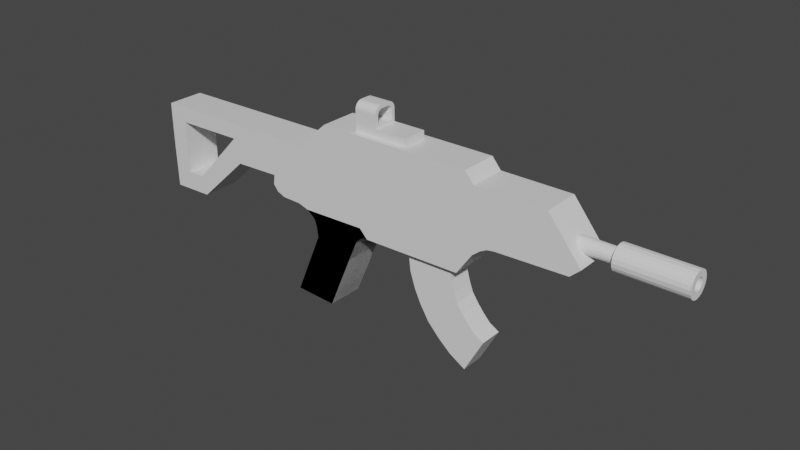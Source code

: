 # Source: First_prototype_scope_and_mag.blend  (saved by Blender 3.2.14; exported with 4.5.12 LTS)
import bpy
from mathutils import Matrix  # noqa: F401  (used for matrix-valued properties, if any)

bpy.ops.wm.read_factory_settings(use_empty=True)
scene = bpy.context.scene
scene.name = 'Scene'

# ---- collections
col_collection = bpy.data.collections.new('Collection'); scene.collection.children.link(col_collection)

# ---- materials (node trees are filled in below, after node groups)
mat_material = bpy.data.materials.new('Material')
mat_material.alpha_threshold = 0.0
mat_material.use_transparent_shadow = False
mat_material.line_color = (0.0, 0.0, 0.0, 1.0)

# ---- node groups
ng_auto_smooth = bpy.data.node_groups.new('Auto Smooth', 'GeometryNodeTree')
_s = ng_auto_smooth.interface.new_socket(name='Geometry', in_out='OUTPUT', socket_type='NodeSocketGeometry')
_s = ng_auto_smooth.interface.new_socket(name='Geometry', in_out='INPUT', socket_type='NodeSocketGeometry')
_s = ng_auto_smooth.interface.new_socket(name='Angle', in_out='INPUT', socket_type='NodeSocketFloat')
_s.subtype = 'ANGLE'
_s.min_value = 0.0
_s.max_value = 3.142
ng_auto_smooth.is_modifier = True
_N = ng_auto_smooth.nodes; _L = ng_auto_smooth.links
n0 = _N.new('NodeGroupOutput'); n0.name = 'Group Output'; n0.location = (480, -100)
n1 = _N.new('NodeGroupInput'); n1.name = 'Group Input'; n1.location = (-420, -300)
n2 = _N.new('NodeGroupInput'); n2.name = 'Group Input.001'; n2.location = (-60, -100)
n3 = _N.new('GeometryNodeSetShadeSmooth'); n3.name = 'Set Shade Smooth'; n3.location = (120, -100)
n3.domain = 'EDGE'
n4 = _N.new('GeometryNodeSetShadeSmooth'); n4.name = 'Set Shade Smooth.001'; n4.location = (300, -100)
n5 = _N.new('GeometryNodeInputMeshEdgeAngle'); n5.name = 'Edge Angle'; n5.location = (-420, -220)
n6 = _N.new('GeometryNodeInputEdgeSmooth'); n6.name = 'Is Edge Smooth'; n6.location = (-60, -160)
n7 = _N.new('GeometryNodeInputShadeSmooth'); n7.name = 'Is Face Smooth'; n7.location = (-240, -340)
n8 = _N.new('FunctionNodeBooleanMath'); n8.name = 'Boolean Math'; n8.location = (-60, -220)
n9 = _N.new('FunctionNodeCompare'); n9.name = 'Compare'; n9.location = (-240, -180)
n9.operation = 'LESS_EQUAL'
_L.new(n5.outputs[0], n9.inputs[0])
_L.new(n4.outputs[0], n0.inputs[0])
_L.new(n1.outputs[1], n9.inputs[1])
_L.new(n9.outputs[0], n8.inputs[0])
_L.new(n7.outputs[0], n8.inputs[1])
_L.new(n2.outputs[0], n3.inputs[0])
_L.new(n6.outputs[0], n3.inputs[1])
_L.new(n3.outputs[0], n4.inputs[0])
_L.new(n8.outputs[0], n3.inputs[2])
n0.is_active_output = True

# ---- material node trees
mat_material.use_nodes = True; mat_material.node_tree.nodes.clear()
_N = mat_material.node_tree.nodes; _L = mat_material.node_tree.links
n0 = _N.new('ShaderNodeOutputMaterial'); n0.name = 'Material Output'; n0.location = (300, 300)
n1 = _N.new('ShaderNodeBsdfPrincipled'); n1.name = 'Principled BSDF'; n1.location = (10, 300)
n1.distribution = 'GGX'
n1.subsurface_method = 'RANDOM_WALK_SKIN'
n1.inputs[2].default_value = 0.4
n1.inputs[3].default_value = 1.45
n1.inputs[27].default_value = (0.0, 0.0, 0.0, 1.0)
n1.inputs[28].default_value = 1.0
_L.new(n1.outputs[0], n0.inputs[0])
n0.is_active_output = True

# ---- world
world_world = bpy.data.worlds.new('World'); scene.world = world_world
world_world.use_nodes = True; world_world.node_tree.nodes.clear()
_N = world_world.node_tree.nodes; _L = world_world.node_tree.links
n0 = _N.new('ShaderNodeOutputWorld'); n0.name = 'World Output'; n0.location = (300, 300)
n1 = _N.new('ShaderNodeBackground'); n1.name = 'Background'; n1.location = (10, 300)
n1.inputs[0].default_value = (0.05088, 0.05088, 0.05088, 1.0)
_L.new(n1.outputs[0], n0.inputs[0])
n0.is_active_output = True
world_world.color = (0.05088, 0.05088, 0.05088)
world_world.use_sun_shadow = False
world_world.sun_shadow_jitter_overblur = 0.0

# ---- meshes
me_cube = bpy.data.meshes.new('Cube')
me_cube.from_pydata([(-3.505, -0.6744, 2.238), (-8.39, -0.6744, -1.027), (-9.944, -0.6744, 2.142), (-9.889, -0.6744, -1.068), (-9.936, -0.6744, 0.4975), (-6.465, -0.6744, 0.7553), (4.021, -0.6744, 2.293), (3.824, -0.6744, 1.109), (-4.772, -0.6744, 0.8135), (-3.505, -0.6744, 2.238), (4.021, -0.6744, 2.293), (-2.361, -0.6744, 3.259), (3.177, -0.6744, 3.286), (-9.947, -0.6744, 1.596), (-4.59, -0.6744, 1.783), (4.297, -0.6744, 1.96), (-3.128, -0.6744, 1.812), (2.955, -0.6744, -0.182), (-4.814, -0.6744, 0.4587), (-4.558, -0.6744, 0.8209), (-2.943, -0.6744, 1.815), (-4.645, -0.6744, 0.2422), (-4.297, -0.6744, 0.8299), (-2.717, -0.6744, 1.82), (-4.339, -0.6744, 0.1183), (-4.036, -0.6744, 0.8388), (-2.492, -0.6744, 1.824), (-4.103, -0.6744, 0.1134), (-3.528, -0.6744, 0.8563), (-2.054, -0.6744, 1.833), (-3.643, -0.6744, 0.1038), (3.502, -0.6744, 2.904), (-0.9282, -0.6744, 0.05873), (-0.6312, -0.6744, -0.2546), (-0.1861, -0.6744, 0.9712), (0.8332, -0.6744, 1.891), (-3.268, -0.6744, -0.01373), (-2.802, -0.6744, 2.866), (3.518, -0.6744, 0.6245), (6.034, -0.6744, 2.904), (6.852, -0.6744, 1.114), (3.798, -0.6744, 0.8509), (4.041, -0.6744, 0.9822), (4.308, -0.6744, 1.023), (-0.1861, -4.02e-08, 0.9712), (3.518, -0.6744, 0.6245), (7.208, -0.6744, 1.441), (3.824, -4.02e-08, 1.109), (-6.681, -8.04e-08, 1.632), (-9.073, -0.6744, 2.155), (-9.687, -0.6744, -1.063), (-9.242, -8.04e-08, 1.582), (4.021, -1.206e-07, 2.293), (-9.232, -0.6744, -0.3691), (4.021, -1.206e-07, 2.293), (-9.242, -0.6744, 1.582), (-9.123, -0.6744, -1.047), (-9.232, 1.206e-07, -0.3691), (4.297, -8.04e-08, 1.96), (0.8332, -8.04e-08, 1.891), (-8.574, 1.206e-07, -0.3506), (-6.654, -0.6744, 2.191), (-8.574, -0.6744, -0.3506), (-6.681, -0.6744, 1.632), (-9.889, 0.0, -1.068), (-3.505, -1.206e-07, 2.238), (-9.944, -8.04e-08, 2.142), (-8.39, 0.0, -1.027), (-6.465, -4.02e-08, 0.7553), (-9.936, 0.0, 0.4975), (-4.772, -4.02e-08, 0.8135), (-3.505, -1.206e-07, 2.238), (-2.361, -1.206e-07, 3.259), (3.177, -1.206e-07, 3.286), (-0.6312, 0.0, -0.2546), (-9.947, -8.04e-08, 1.596), (2.955, -4.02e-08, -0.182), (-4.814, -1.206e-07, 0.4587), (-4.645, -1.206e-07, 0.2422), (-4.339, -1.206e-07, 0.1183), (-4.103, -1.206e-07, 0.1134), (-3.643, -1.206e-07, 0.1038), (-3.268, -4.02e-08, -0.01373), (-2.802, -1.206e-07, 2.866), (-9.687, 0.0, -1.063), (-9.073, -8.04e-08, 2.155), (-6.654, -8.04e-08, 2.191), (-9.123, 0.0, -1.047), (-0.9282, -8.04e-08, 0.05873), (6.034, -8.04e-08, 2.904), (6.852, -8.04e-08, 1.114), (3.798, -8.04e-08, 0.8509), (4.041, -8.04e-08, 0.9822), (4.308, -8.04e-08, 1.023), (7.208, -8.04e-08, 1.441), (3.518, -8.04e-08, 0.6245), (3.502, -8.04e-08, 2.904), (0.3742, -0.6744, -0.2343), (2.391, -0.6744, -0.1934), (0.8882, -1.703e-08, -0.2239), (-9.889, -0.4518, -1.068), (-3.505, -0.4518, 2.238), (-6.465, -0.4518, 0.7553), (-4.772, -0.4518, 0.8135), (-3.505, -0.4518, 2.238), (-2.361, -0.4518, 3.259), (3.177, -0.4518, 3.286), (-0.6312, -0.4518, -0.2546), (2.955, -0.4518, -0.182), (-4.814, -0.4518, 0.4587), (-4.645, -0.4518, 0.2422), (-4.339, -0.4518, 0.1183), (-4.103, -0.4518, 0.1134), (-3.643, -0.4518, 0.1038), (-3.268, -0.4518, -0.01373), (-2.802, -0.4518, 2.866), (-9.687, -0.4518, -1.063), (-9.073, -0.4518, 2.155), (-6.654, -0.4518, 2.191), (-9.123, -0.4518, -1.047), (-9.944, -0.4518, 2.142), (-8.39, -0.4518, -1.027), (-9.936, -0.4518, 0.4975), (-9.947, -0.4518, 1.596), (-0.9282, -0.4518, 0.05873), (0.8882, -0.6744, -0.2239), (2.554, -3.57e-08, -0.1901), (2.554, -0.6744, -0.1901), (1.383, -0.6744, -0.2138), (2.554, -0.4176, -0.1901), (-0.6312, -0.4176, -0.2546), (2.955, -0.4176, -0.182), (0.8882, -0.4176, -0.2239), (0.8882, -1.703e-08, -0.2239), (2.554, -3.57e-08, -0.1901), (2.554, -0.4176, -0.1901), (0.8882, -0.4176, -0.2239), (0.8882, -1.703e-08, -0.2239), (2.554, -3.57e-08, -0.1901), (2.554, -0.4176, -0.1901), (0.8882, -0.4176, -0.2239), (0.8882, -1.703e-08, 1.597), (2.554, -3.57e-08, 1.631), (2.554, -0.4176, 1.631), (0.8882, -0.4176, 1.597), (-1.217, -0.6744, 3.265), (-1.499, -0.6744, 2.874), (-1.217, -1.206e-07, 3.265), (0.771, -0.6744, 3.274), (0.7634, -0.6744, 2.887), (0.771, -1.206e-07, 3.274), (-0.4086, -0.6744, 3.269), (-0.5792, -0.6744, 2.879), (-0.4086, -1.206e-07, 3.269), (-0.6312, 0.6744, -0.2546), (-0.9282, -0.6744, 0.05873), (-0.6312, -0.6744, -0.2546), (-0.9282, 0.6744, 0.05873), (-3.268, 0.6744, -0.01373), (-3.268, -0.6744, -0.01373), (-1.192, 0.6744, -0.7248), (-2.275, -0.6744, -3.292), (-1.192, -0.6744, -0.7248), (-2.275, 0.6744, -3.292), (-3.787, 0.6744, -3.217), (-3.787, -0.6744, -3.217), (-0.764, -0.6744, -0.263), (-0.764, 0.6744, -0.263), (-0.9827, -0.6744, -0.07679), (-0.9827, 0.6744, -0.07679), (-3.085, -0.6744, -0.1546), (-3.085, 0.6744, -0.1546), (-0.8671, -0.6744, -0.3059), (-1.007, -0.6744, -0.1382), (-2.951, -0.6744, -0.2696), (-0.8671, 0.6744, -0.3059), (-1.007, 0.6744, -0.1382), (-2.951, 0.6744, -0.2696), (-0.966, -0.6744, -0.3752), (-1.039, -0.6744, -0.2179), (-2.867, -0.6744, -0.504), (-0.966, 0.6744, -0.3752), (-1.039, 0.6744, -0.2179), (-2.867, 0.6744, -0.504), (-1.088, -0.6744, -0.5136), (-1.06, -0.6744, -0.27), (-2.811, -0.6744, -0.905), (-1.088, 0.6744, -0.5136), (-1.06, 0.6744, -0.27), (-2.811, 0.6744, -0.905)], [(45, 38), (153, 150), (147, 153)], [(117, 120, 2, 49), (55, 49, 2, 13), (119, 121, 1, 56), (121, 102, 5, 1), (50, 53, 4, 3), (32, 33, 97, 128, 98, 17, 38, 7, 34, 36), (19, 8, 18, 21), (14, 5, 8, 16), (54, 6, 10, 52), (95, 91, 41, 45), (146, 145, 11, 37), (76, 108, 17, 45, 95), (53, 55, 13, 4), (47, 44, 34, 7), (95, 45, 7, 47), (22, 19, 21, 24), (16, 8, 19, 20), (25, 22, 24, 27), (20, 19, 22, 23), (28, 25, 27, 30), (23, 22, 25, 26), (34, 28, 30, 36), (26, 25, 28, 29), (35, 15, 58, 59), (35, 34, 7, 15), (29, 28, 34, 35), (10, 15, 58, 54), (73, 106, 12, 31, 96), (93, 90, 40, 43), (96, 31, 39, 89), (94, 46, 40, 90), (54, 96, 31, 10), (91, 92, 42, 41), (92, 93, 43, 42), (89, 39, 46, 94), (9, 14, 15, 10, 31, 149, 152, 146, 37), (10, 6, 15), (31, 10, 15, 43, 40, 46, 39), (15, 7, 45, 41, 42, 43), (56, 62, 53, 50), (100, 116, 50, 3), (63, 61, 49, 55), (118, 117, 49, 61), (101, 118, 61, 0), (14, 0, 61, 63), (1, 5, 62, 56), (5, 14, 63, 62), (116, 119, 56, 50), (15, 7, 47, 58), (107, 33, 32, 124), (114, 82, 88, 124), (104, 115, 83, 71), (113, 81, 82, 114), (112, 80, 81, 113), (111, 79, 80, 112), (110, 78, 79, 111), (109, 77, 78, 110), (103, 70, 77, 109), (122, 123, 75, 69), (115, 105, 72, 83), (101, 104, 71, 65), (102, 68, 70, 103), (100, 122, 69, 64), (123, 120, 66, 75), (53, 57, 51, 55), (62, 60, 57, 53), (62, 63, 48, 60), (63, 55, 51, 48), (129, 131, 76, 126), (13, 2, 120, 123), (3, 4, 122, 100), (5, 102, 103, 8), (0, 9, 104, 101), (37, 11, 105, 115), (4, 13, 123, 122), (8, 103, 109, 18), (18, 109, 110, 21), (21, 110, 111, 24), (24, 111, 112, 27), (27, 112, 113, 30), (30, 113, 114, 36), (9, 37, 115, 104), (36, 114, 124, 32), (74, 107, 124, 88), (84, 87, 119, 116), (65, 86, 118, 101), (86, 85, 117, 118), (64, 84, 116, 100), (67, 68, 102, 121), (87, 67, 121, 119), (85, 66, 120, 117), (130, 132, 99, 74), (129, 132, 125, 127), (33, 125, 132, 130), (127, 17, 131, 129), (132, 129, 135, 136), (99, 132, 136, 133), (129, 126, 134, 135), (136, 135, 139, 140), (133, 136, 140, 137), (135, 134, 138, 139), (140, 139, 143, 144), (137, 140, 144, 141), (139, 138, 142, 143), (152, 151, 145, 146), (31, 12, 148, 149), (72, 11, 12, 73), (149, 148, 151, 152), (184, 185, 161, 162), (187, 184, 162, 160), (165, 164, 163, 161), (161, 163, 160, 162), (188, 187, 160, 163), (185, 186, 165, 161), (189, 188, 163, 164), (186, 189, 164, 165), (159, 158, 171, 170), (158, 157, 169, 171), (155, 159, 170, 168), (157, 154, 167, 169), (154, 156, 166, 167), (156, 155, 168, 166), (170, 171, 177, 174), (171, 169, 176, 177), (168, 170, 174, 173), (169, 167, 175, 176), (167, 166, 172, 175), (166, 168, 173, 172), (174, 177, 183, 180), (177, 176, 182, 183), (173, 174, 180, 179), (176, 175, 181, 182), (175, 172, 178, 181), (172, 173, 179, 178), (180, 183, 189, 186), (183, 182, 188, 189), (179, 180, 186, 185), (182, 181, 187, 188), (181, 178, 184, 187), (178, 179, 185, 184), (159, 155, 157, 158), (154, 157, 155, 156)])
_uv = me_cube.uv_layers.new(name='UVMap')
_uv.uv.foreach_set('vector', [0.8412, 0.7087, 0.875, 0.7087, 0.875, 0.75, 0.8412, 0.75, 0.5625, 0.9662, 0.625, 0.9662, 0.625, 1.0, 0.5625, 1.0, 0.2527, 0.7087, 0.375, 0.7087, 0.375, 0.75, 0.2527, 0.75, 0.375, 0.7087, 0.5, 0.7087, 0.5, 0.75, 0.375, 0.75, 0.375, 0.9662, 0.5, 0.9662, 0.5, 1.0, 0.375, 1.0, 0.0, 0.0, 0.0, 0.0, 0.0, 0.0, 0.0, 0.0, 0.0, 0.0, 0.0, 0.0, 0.0, 0.0, 0.0, 0.0, 0.0, 0.0, 0.0, 0.0, 0.5, 0.75, 0.5, 0.75, 0.5, 0.75, 0.5, 0.75, 0.5625, 0.75, 0.5, 0.75, 0.5, 0.75, 0.5625, 0.75, 0.625, 0.625, 0.625, 0.75, 0.625, 0.75, 0.625, 0.625, 0.0, 0.0, 0.0, 0.0, 0.0, 0.0, 0.0, 0.0, 0.625, 0.75, 0.625, 0.75, 0.625, 0.75, 0.625, 0.75, 0.0, 0.0, 0.0, 0.0, 0.0, 0.0, 0.0, 0.0, 0.0, 0.0, 0.5, 0.9662, 0.5625, 0.9662, 0.5625, 1.0, 0.5, 1.0, 0.0, 0.0, 0.0, 0.0, 0.0, 0.0, 0.0, 0.0, 0.0, 0.0, 0.0, 0.0, 0.0, 0.0, 0.0, 0.0, 0.5, 0.75, 0.5, 0.75, 0.5, 0.75, 0.5, 0.75, 0.5625, 0.75, 0.5, 0.75, 0.5, 0.75, 0.5625, 0.75, 0.5, 0.75, 0.5, 0.75, 0.5, 0.75, 0.5, 0.75, 0.5625, 0.75, 0.5, 0.75, 0.5, 0.75, 0.5625, 0.75, 0.5, 0.75, 0.5, 0.75, 0.5, 0.75, 0.5, 0.75, 0.5625, 0.75, 0.5, 0.75, 0.5, 0.75, 0.5625, 0.75, 0.5, 0.75, 0.5, 0.75, 0.5, 0.75, 0.5, 0.75, 0.5625, 0.75, 0.5, 0.75, 0.5, 0.75, 0.5625, 0.75, 0.0, 0.0, 0.0, 0.0, 0.0, 0.0, 0.0, 0.0, 0.0, 0.0, 0.0, 0.0, 0.0, 0.0, 0.0, 0.0, 0.5625, 0.75, 0.5, 0.75, 0.5, 0.75, 0.5625, 0.75, 0.0, 0.0, 0.0, 0.0, 0.0, 0.0, 0.0, 0.0, 0.0, 0.0, 0.0, 0.0, 0.0, 0.0, 0.0, 0.0, 0.0, 0.0, 0.5, 0.625, 0.5, 0.625, 0.5, 0.75, 0.5, 0.75, 0.0, 0.0, 0.0, 0.0, 0.0, 0.0, 0.0, 0.0, 0.5266, 0.625, 0.5266, 0.75, 0.5, 0.75, 0.5, 0.625, 0.0, 0.0, 0.0, 0.0, 0.0, 0.0, 0.0, 0.0, 0.5, 0.625, 0.5, 0.625, 0.5, 0.75, 0.5, 0.75, 0.5, 0.625, 0.5, 0.625, 0.5, 0.75, 0.5, 0.75, 0.625, 0.625, 0.625, 0.75, 0.5266, 0.75, 0.5266, 0.625, 0.625, 0.75, 0.0, 0.0, 0.0, 0.0, 0.625, 0.75, 0.625, 0.75, 0.625, 0.75, 0.625, 0.75, 0.625, 0.75, 0.625, 0.75, 0.625, 0.75, 0.625, 0.75, 0.0, 0.0, 0.0, 0.0, 0.0, 0.0, 0.0, 0.0, 0.0, 0.0, 0.0, 0.0, 0.0, 0.0, 0.0, 0.0, 0.0, 0.0, 0.0, 0.0, 0.0, 0.0, 0.0, 0.0, 0.0, 0.0, 0.0, 0.0, 0.375, 0.8723, 0.5, 0.8723, 0.5, 0.9662, 0.375, 0.9662, 0.125, 0.7087, 0.1588, 0.7087, 0.1588, 0.75, 0.125, 0.75, 0.5625, 0.8723, 0.625, 0.8723, 0.625, 0.9662, 0.5625, 0.9662, 0.7473, 0.7087, 0.8412, 0.7087, 0.8412, 0.75, 0.7473, 0.75, 0.625, 0.7087, 0.7473, 0.7087, 0.7473, 0.75, 0.625, 0.75, 0.5625, 0.75, 0.625, 0.75, 0.625, 0.8723, 0.5625, 0.8723, 0.375, 0.75, 0.5, 0.75, 0.5, 0.8723, 0.375, 0.8723, 0.5, 0.75, 0.5625, 0.75, 0.5625, 0.8723, 0.5, 0.8723, 0.1588, 0.7087, 0.2527, 0.7087, 0.2527, 0.75, 0.1588, 0.75, 0.0, 0.0, 0.0, 0.0, 0.0, 0.0, 0.0, 0.0, 0.0, 0.0, 0.0, 0.0, 0.0, 0.0, 0.0, 0.0, 0.5, 0.7087, 0.5, 0.625, 0.0, 0.0, 0.0, 0.0, 0.625, 0.7087, 0.625, 0.7087, 0.625, 0.625, 0.625, 0.625, 0.5, 0.7087, 0.5, 0.625, 0.5, 0.625, 0.5, 0.7087, 0.5, 0.7087, 0.5, 0.625, 0.5, 0.625, 0.5, 0.7087, 0.5, 0.7087, 0.5, 0.625, 0.5, 0.625, 0.5, 0.7087, 0.5, 0.7087, 0.5, 0.625, 0.5, 0.625, 0.5, 0.7087, 0.5, 0.7087, 0.5, 0.625, 0.5, 0.625, 0.5, 0.7087, 0.5, 0.7087, 0.5, 0.625, 0.5, 0.625, 0.5, 0.7087, 0.5, 0.04126, 0.5625, 0.04126, 0.5625, 0.125, 0.5, 0.125, 0.625, 0.7087, 0.625, 0.7087, 0.625, 0.625, 0.625, 0.625, 0.625, 0.7087, 0.625, 0.7087, 0.625, 0.625, 0.625, 0.625, 0.5, 0.7087, 0.5, 0.625, 0.5, 0.625, 0.5, 0.7087, 0.375, 0.04126, 0.5, 0.04126, 0.5, 0.125, 0.375, 0.125, 0.5625, 0.04126, 0.625, 0.04126, 0.625, 0.125, 0.5625, 0.125, 0.5, 0.9662, 0.5, 0.625, 0.5625, 0.625, 0.5625, 0.9662, 0.5, 0.8723, 0.5, 0.625, 0.5, 0.625, 0.5, 0.9662, 0.5, 0.8723, 0.5625, 0.8723, 0.5625, 0.625, 0.5, 0.625, 0.5625, 0.8723, 0.5625, 0.9662, 0.5625, 0.625, 0.5625, 0.625, 0.0, 0.0, 0.0, 0.0, 0.0, 0.0, 0.0, 0.0, 0.5625, 0.0, 0.625, 0.0, 0.625, 0.04126, 0.5625, 0.04126, 0.375, 0.0, 0.5, 0.0, 0.5, 0.04126, 0.375, 0.04126, 0.5, 0.75, 0.5, 0.7087, 0.5, 0.7087, 0.5, 0.75, 0.625, 0.75, 0.625, 0.75, 0.625, 0.7087, 0.625, 0.7087, 0.625, 0.75, 0.625, 0.75, 0.625, 0.7087, 0.625, 0.7087, 0.5, 0.0, 0.5625, 0.0, 0.5625, 0.04126, 0.5, 0.04126, 0.5, 0.75, 0.5, 0.7087, 0.5, 0.7087, 0.5, 0.75, 0.5, 0.75, 0.5, 0.7087, 0.5, 0.7087, 0.5, 0.75, 0.5, 0.75, 0.5, 0.7087, 0.5, 0.7087, 0.5, 0.75, 0.5, 0.75, 0.5, 0.7087, 0.5, 0.7087, 0.5, 0.75, 0.5, 0.75, 0.5, 0.7087, 0.5, 0.7087, 0.5, 0.75, 0.5, 0.75, 0.5, 0.7087, 0.5, 0.7087, 0.5, 0.75, 0.625, 0.75, 0.625, 0.75, 0.625, 0.7087, 0.625, 0.7087, 0.5, 0.75, 0.5, 0.7087, 0.0, 0.0, 0.0, 0.0, 0.0, 0.0, 0.0, 0.0, 0.0, 0.0, 0.0, 0.0, 0.1588, 0.625, 0.2527, 0.625, 0.2527, 0.7087, 0.1588, 0.7087, 0.625, 0.625, 0.7473, 0.625, 0.7473, 0.7087, 0.625, 0.7087, 0.7473, 0.625, 0.8412, 0.625, 0.8412, 0.7087, 0.7473, 0.7087, 0.125, 0.625, 0.1588, 0.625, 0.1588, 0.7087, 0.125, 0.7087, 0.375, 0.625, 0.5, 0.625, 0.5, 0.7087, 0.375, 0.7087, 0.2527, 0.625, 0.375, 0.625, 0.375, 0.7087, 0.2527, 0.7087, 0.8412, 0.625, 0.875, 0.625, 0.875, 0.7087, 0.8412, 0.7087, 0.0, 0.0, 0.0, 0.0, 0.0, 0.0, 0.0, 0.0, 0.0, 0.0, 0.0, 0.0, 0.0, 0.0, 0.0, 0.0, 0.0, 0.0, 0.0, 0.0, 0.0, 0.0, 0.0, 0.0, 0.0, 0.0, 0.0, 0.0, 0.0, 0.0, 0.0, 0.0, 0.0, 0.0, 0.0, 0.0, 0.0, 0.0, 0.0, 0.0, 0.0, 0.0, 0.0, 0.0, 0.0, 0.0, 0.0, 0.0, 0.0, 0.0, 0.0, 0.0, 0.0, 0.0, 0.0, 0.0, 0.0, 0.0, 0.0, 0.0, 0.0, 0.0, 0.0, 0.0, 0.0, 0.0, 0.0, 0.0, 0.0, 0.0, 0.0, 0.0, 0.0, 0.0, 0.0, 0.0, 0.0, 0.0, 0.0, 0.0, 0.0, 0.0, 0.0, 0.0, 0.0, 0.0, 0.0, 0.0, 0.0, 0.0, 0.0, 0.0, 0.0, 0.0, 0.0, 0.0, 0.0, 0.0, 0.0, 0.0, 0.0, 0.0, 0.0, 0.0, 0.625, 0.75, 0.625, 0.75, 0.625, 0.75, 0.625, 0.75, 0.625, 0.75, 0.625, 0.75, 0.625, 0.75, 0.625, 0.75, 0.0, 0.0, 0.0, 0.0, 0.0, 0.0, 0.0, 0.0, 0.625, 0.75, 0.625, 0.75, 0.625, 0.75, 0.625, 0.75, 0.0, 0.0, 0.0, 0.0, 0.0, 0.0, 0.0, 0.0, 0.5, 0.5, 0.5, 0.75, 0.5, 0.75, 0.5, 0.5, 0.5, 0.75, 0.5, 0.5, 0.5, 0.5, 0.5, 0.75, 0.5, 0.75, 0.5, 0.5, 0.5, 0.5, 0.5, 0.75, 0.0, 0.0, 0.0, 0.0, 0.0, 0.0, 0.0, 0.0, 0.0, 0.0, 0.0, 0.0, 0.0, 0.0, 0.0, 0.0, 0.0, 0.0, 0.0, 0.0, 0.0, 0.0, 0.0, 0.0, 0.5, 0.75, 0.5, 0.5, 0.5, 0.5, 0.5, 0.75, 0.5, 0.75, 0.5, 0.5, 0.5, 0.5, 0.5, 0.75, 0.0, 0.0, 0.0, 0.0, 0.0, 0.0, 0.0, 0.0, 0.0, 0.0, 0.0, 0.0, 0.0, 0.0, 0.0, 0.0, 0.0, 0.0, 0.0, 0.0, 0.0, 0.0, 0.0, 0.0, 0.5, 0.5, 0.5, 0.75, 0.5, 0.75, 0.5, 0.5, 0.0, 0.0, 0.0, 0.0, 0.0, 0.0, 0.0, 0.0, 0.5, 0.75, 0.5, 0.5, 0.5, 0.5, 0.5, 0.75, 0.0, 0.0, 0.0, 0.0, 0.0, 0.0, 0.0, 0.0, 0.0, 0.0, 0.0, 0.0, 0.0, 0.0, 0.0, 0.0, 0.0, 0.0, 0.0, 0.0, 0.0, 0.0, 0.0, 0.0, 0.5, 0.5, 0.5, 0.75, 0.5, 0.75, 0.5, 0.5, 0.0, 0.0, 0.0, 0.0, 0.0, 0.0, 0.0, 0.0, 0.5, 0.75, 0.5, 0.5, 0.5, 0.5, 0.5, 0.75, 0.0, 0.0, 0.0, 0.0, 0.0, 0.0, 0.0, 0.0, 0.0, 0.0, 0.0, 0.0, 0.0, 0.0, 0.0, 0.0, 0.0, 0.0, 0.0, 0.0, 0.0, 0.0, 0.0, 0.0, 0.5, 0.5, 0.5, 0.75, 0.5, 0.75, 0.5, 0.5, 0.0, 0.0, 0.0, 0.0, 0.0, 0.0, 0.0, 0.0, 0.5, 0.75, 0.5, 0.5, 0.5, 0.5, 0.5, 0.75, 0.0, 0.0, 0.0, 0.0, 0.0, 0.0, 0.0, 0.0, 0.0, 0.0, 0.0, 0.0, 0.0, 0.0, 0.0, 0.0, 0.0, 0.0, 0.0, 0.0, 0.0, 0.0, 0.0, 0.0, 0.5, 0.5, 0.5, 0.75, 0.5, 0.75, 0.5, 0.5, 0.0, 0.0, 0.0, 0.0, 0.0, 0.0, 0.0, 0.0, 0.5, 0.75, 0.0, 0.0, 0.0, 0.0, 0.5, 0.5, 0.0, 0.0, 0.0, 0.0, 0.0, 0.0, 0.0, 0.0])
me_cube.materials.append(mat_material)
me_cube.use_remesh_preserve_volume = False
me_cube.use_remesh_preserve_attributes = False
me_cube.use_mirror_vertex_groups = False
me_cube.update()
me_cube_001 = bpy.data.meshes.new('Cube.001')
me_cube_001.from_pydata([(-1.0, -0.8162, -0.8162), (-1.0, -0.8162, 0.8162), (-1.0, 0.8162, -0.8162), (-1.0, 0.8162, 0.8162), (1.0, -0.6519, -0.6519), (1.0, -0.6519, 0.6519), (1.0, 0.6519, -0.6519), (1.0, 0.6519, 0.6519), (-1.0, 0.6403, -0.9605), (-1.0, 0.365, -1.095), (-1.0, -3.44e-08, -1.154), (-1.0, -0.365, -1.095), (-1.0, -0.6403, -0.9605), (-1.0, -0.6403, 0.9605), (-1.0, -0.365, 1.095), (-1.0, 3.44e-08, 1.154), (-1.0, 0.365, 1.095), (-1.0, 0.6403, 0.9605), (1.0, -0.5145, -0.7645), (1.0, -0.2942, -0.8723), (1.0, 3.617e-08, -0.92), (1.0, 0.2942, -0.8723), (1.0, 0.5145, -0.7645), (1.0, 0.5145, 0.7645), (1.0, 0.2942, 0.8723), (1.0, -3.617e-08, 0.92), (1.0, -0.2942, 0.8723), (1.0, -0.5145, 0.7645), (-1.0, -0.9605, -0.6403), (-1.0, -1.095, -0.365), (-1.0, -1.154, 3.44e-08), (-1.0, -1.095, 0.365), (-1.0, -0.9605, 0.6403), (-1.0, 0.9605, 0.6403), (-1.0, 1.095, 0.365), (-1.0, 1.154, -3.44e-08), (-1.0, 1.095, -0.365), (-1.0, 0.9605, -0.6403), (1.0, 0.7645, 0.5145), (1.0, 0.8723, 0.2942), (1.0, 0.92, -3.617e-08), (1.0, 0.8723, -0.2942), (1.0, 0.7645, -0.5145), (1.0, -0.7645, 0.5145), (1.0, -0.8723, 0.2942), (1.0, -0.92, -3.617e-08), (1.0, -0.8723, -0.2942), (1.0, -0.7645, -0.5145), (1.0, 0.9605, -0.6403), (1.0, 0.8162, -0.8162), (1.0, 0.6403, -0.9605), (1.0, -0.6403, 0.9605), (1.0, -0.8162, 0.8162), (1.0, -0.9605, -0.6403), (1.0, -0.8162, -0.8162), (1.0, -0.6403, -0.9605), (1.0, -0.365, -1.095), (1.0, 3.44e-08, -1.154), (1.0, 0.365, -1.095), (1.0, 0.8162, 0.8162), (1.0, 0.6403, 0.9605), (1.0, 0.365, 1.095), (1.0, -3.44e-08, 1.154), (1.0, -0.365, 1.095), (1.0, 0.9605, 0.6403), (1.0, 1.095, 0.365), (1.0, 1.154, -3.44e-08), (1.0, 1.095, -0.365), (1.0, -0.9605, 0.6403), (1.0, -1.095, 0.365), (1.0, -1.154, -3.44e-08), (1.0, -1.095, -0.365), (0.4859, -0.6519, -0.6519), (0.4859, -0.6519, 0.6519), (0.4859, 0.6519, -0.6519), (0.4859, 0.6519, 0.6519), (0.4859, -0.5145, -0.7645), (0.4859, -0.2942, -0.8723), (0.4859, 3.617e-08, -0.92), (0.4859, 0.2942, -0.8723), (0.4859, 0.5145, -0.7645), (0.4859, 0.5145, 0.7645), (0.4859, 0.2942, 0.8723), (0.4859, -3.617e-08, 0.92), (0.4859, -0.2942, 0.8723), (0.4859, -0.5145, 0.7645), (0.4859, 0.7645, 0.5145), (0.4859, 0.8723, 0.2942), (0.4859, 0.92, -3.617e-08), (0.4859, 0.8723, -0.2942), (0.4859, 0.7645, -0.5145), (0.4859, -0.7645, 0.5145), (0.4859, -0.8723, 0.2942), (0.4859, -0.92, -3.617e-08), (0.4859, -0.8723, -0.2942), (0.4859, -0.7645, -0.5145), (1.0, -1.104, -1.104), (1.0, -1.104, 1.104), (1.0, 1.104, -1.104), (1.0, 1.104, 1.104), (1.0, -0.8714, -1.295), (1.0, -0.4983, -1.477), (1.0, 6.221e-08, -1.558), (1.0, 0.4983, -1.477), (1.0, 0.8714, -1.295), (1.0, 0.8714, 1.295), (1.0, 0.4983, 1.477), (1.0, -6.032e-08, 1.558), (1.0, -0.4983, 1.477), (1.0, -0.8714, 1.295), (1.0, 1.295, 0.8714), (1.0, 1.477, 0.4983), (1.0, 1.558, -6.127e-08), (1.0, 1.477, -0.4983), (1.0, 1.295, -0.8714), (1.0, -1.295, 0.8714), (1.0, -1.477, 0.4983), (1.0, -1.558, -6.127e-08), (1.0, -1.477, -0.4983), (1.0, -1.295, -0.8714), (1.0, 1.627, -1.085), (1.0, 1.383, -1.383), (1.0, 1.085, -1.627), (1.0, -1.085, 1.627), (1.0, -1.383, 1.383), (1.0, -1.627, -1.085), (1.0, -1.383, -1.383), (1.0, -1.085, -1.627), (1.0, -0.6183, -1.855), (1.0, 5.922e-08, -1.955), (1.0, 0.6183, -1.855), (1.0, 1.383, 1.383), (1.0, 1.085, 1.627), (1.0, 0.6183, 1.855), (1.0, -5.732e-08, 1.955), (1.0, -0.6183, 1.855), (1.0, 1.627, 1.085), (1.0, 1.855, 0.6183), (1.0, 1.955, -5.827e-08), (1.0, 1.855, -0.6183), (1.0, -1.627, 1.085), (1.0, -1.855, 0.6183), (1.0, -1.955, -5.827e-08), (1.0, -1.855, -0.6183), (1.0, -1.104, -1.104), (1.0, -1.104, 1.104), (1.0, 1.104, -1.104), (1.0, 1.104, 1.104), (1.0, -0.8714, -1.295), (1.0, -0.4983, -1.477), (1.0, 6.221e-08, -1.558), (1.0, 0.4983, -1.477), (1.0, 0.8714, -1.295), (1.0, 0.8714, 1.295), (1.0, 0.4983, 1.477), (1.0, -6.032e-08, 1.558), (1.0, -0.4983, 1.477), (1.0, -0.8714, 1.295), (1.0, 1.295, 0.8714), (1.0, 1.477, 0.4983), (1.0, 1.558, -6.127e-08), (1.0, 1.477, -0.4983), (1.0, 1.295, -0.8714), (1.0, -1.295, 0.8714), (1.0, -1.477, 0.4983), (1.0, -1.558, -6.127e-08), (1.0, -1.477, -0.4983), (1.0, -1.295, -0.8714), (1.0, 1.627, -1.085), (1.0, 1.383, -1.383), (1.0, 1.085, -1.627), (1.0, -1.085, 1.627), (1.0, -1.383, 1.383), (1.0, -1.627, -1.085), (1.0, -1.383, -1.383), (1.0, -1.085, -1.627), (1.0, -0.6183, -1.855), (1.0, 5.922e-08, -1.955), (1.0, 0.6183, -1.855), (1.0, 1.383, 1.383), (1.0, 1.085, 1.627), (1.0, 0.6183, 1.855), (1.0, -5.732e-08, 1.955), (1.0, -0.6183, 1.855), (1.0, 1.627, 1.085), (1.0, 1.855, 0.6183), (1.0, 1.955, -5.827e-08), (1.0, 1.855, -0.6183), (1.0, -1.627, 1.085), (1.0, -1.855, 0.6183), (1.0, -1.955, -5.827e-08), (1.0, -1.855, -0.6183), (1.735, -1.104, -1.104), (1.735, -1.104, 1.104), (1.735, 1.104, -1.104), (1.735, 1.104, 1.104), (1.735, -0.8714, -1.295), (1.735, -0.4983, -1.477), (1.735, 6.221e-08, -1.558), (1.735, 0.4983, -1.477), (1.735, 0.8714, -1.295), (1.735, 0.8714, 1.295), (1.735, 0.4983, 1.477), (1.735, -6.032e-08, 1.558), (1.735, -0.4983, 1.477), (1.735, -0.8714, 1.295), (1.735, 1.295, 0.8714), (1.735, 1.477, 0.4983), (1.735, 1.558, -6.127e-08), (1.735, 1.477, -0.4983), (1.735, 1.295, -0.8714), (1.735, -1.295, 0.8714), (1.735, -1.477, 0.4983), (1.735, -1.558, -6.127e-08), (1.735, -1.477, -0.4983), (1.735, -1.295, -0.8714), (1.735, 1.627, -1.085), (1.735, 1.383, -1.383), (1.735, 1.085, -1.627), (1.735, -1.085, 1.627), (1.735, -1.383, 1.383), (1.735, -1.627, -1.085), (1.735, -1.383, -1.383), (1.735, -1.085, -1.627), (1.735, -0.6183, -1.855), (1.735, 5.922e-08, -1.955), (1.735, 0.6183, -1.855), (1.735, 1.383, 1.383), (1.735, 1.085, 1.627), (1.735, 0.6183, 1.855), (1.735, -5.732e-08, 1.955), (1.735, -0.6183, 1.855), (1.735, 1.627, 1.085), (1.735, 1.855, 0.6183), (1.735, 1.955, -5.827e-08), (1.735, 1.855, -0.6183), (1.735, -1.627, 1.085), (1.735, -1.855, 0.6183), (1.735, -1.955, -5.827e-08), (1.735, -1.855, -0.6183), (1.0, -0.6519, -0.6519), (1.0, -0.6519, 0.6519), (1.0, 0.6519, -0.6519), (1.0, 0.6519, 0.6519), (1.0, -0.5145, -0.7645), (1.0, -0.2942, -0.8723), (1.0, 3.617e-08, -0.92), (1.0, 0.2942, -0.8723), (1.0, 0.5145, -0.7645), (1.0, 0.5145, 0.7645), (1.0, 0.2942, 0.8723), (1.0, -3.617e-08, 0.92), (1.0, -0.2942, 0.8723), (1.0, -0.5145, 0.7645), (1.0, 0.7645, 0.5145), (1.0, 0.8723, 0.2942), (1.0, 0.92, -3.617e-08), (1.0, 0.8723, -0.2942), (1.0, 0.7645, -0.5145), (1.0, -0.7645, 0.5145), (1.0, -0.8723, 0.2942), (1.0, -0.92, -3.617e-08), (1.0, -0.8723, -0.2942), (1.0, -0.7645, -0.5145), (1.0, 0.9605, -0.6403), (1.0, 0.8162, -0.8162), (1.0, 0.6403, -0.9605), (1.0, -0.6403, 0.9605), (1.0, -0.8162, 0.8162), (1.0, -0.9605, -0.6403), (1.0, -0.8162, -0.8162), (1.0, -0.6403, -0.9605), (1.0, -0.365, -1.095), (1.0, 3.44e-08, -1.154), (1.0, 0.365, -1.095), (1.0, 0.8162, 0.8162), (1.0, 0.6403, 0.9605), (1.0, 0.365, 1.095), (1.0, -3.44e-08, 1.154), (1.0, -0.365, 1.095), (1.0, 0.9605, 0.6403), (1.0, 1.095, 0.365), (1.0, 1.154, -3.44e-08), (1.0, 1.095, -0.365), (1.0, -0.9605, 0.6403), (1.0, -1.095, 0.365), (1.0, -1.154, -3.44e-08), (1.0, -1.095, -0.365), (1.734, -0.6519, -0.6519), (1.734, -0.6519, 0.6519), (1.734, 0.6519, -0.6519), (1.734, 0.6519, 0.6519), (1.734, -0.5145, -0.7645), (1.734, -0.2942, -0.8723), (1.734, 3.617e-08, -0.92), (1.734, 0.2942, -0.8723), (1.734, 0.5145, -0.7645), (1.734, 0.5145, 0.7645), (1.734, 0.2942, 0.8723), (1.734, -3.617e-08, 0.92), (1.734, -0.2942, 0.8723), (1.734, -0.5145, 0.7645), (1.734, 0.7645, 0.5145), (1.734, 0.8723, 0.2942), (1.734, 0.92, -3.617e-08), (1.734, 0.8723, -0.2942), (1.734, 0.7645, -0.5145), (1.734, -0.7645, 0.5145), (1.734, -0.8723, 0.2942), (1.734, -0.92, -3.617e-08), (1.734, -0.8723, -0.2942), (1.734, -0.7645, -0.5145)], [], [(33, 3, 59, 64), (68, 52, 1, 32), (12, 55, 54, 0), (51, 13, 1, 52), (59, 3, 17, 60), (60, 17, 16, 61), (61, 16, 15, 62), (62, 15, 14, 63), (63, 14, 13, 51), (2, 49, 50, 8), (8, 50, 58, 9), (9, 58, 57, 10), (10, 57, 56, 11), (11, 56, 55, 12), (54, 53, 28, 0), (53, 71, 29, 28), (71, 70, 30, 29), (70, 69, 31, 30), (69, 68, 32, 31), (2, 37, 48, 49), (37, 36, 67, 48), (36, 35, 66, 67), (35, 34, 65, 66), (34, 33, 64, 65), (38, 86, 75, 7), (17, 3, 33, 34, 35, 36, 37, 2, 8, 9, 10, 11, 12, 0, 28, 29, 30, 31, 32, 1, 13, 14, 15, 16), (38, 110, 111, 39), (70, 71, 143, 142), (49, 48, 120, 121), (6, 98, 104, 22), (7, 99, 110, 38), (69, 70, 142, 141), (42, 114, 98, 6), (27, 109, 108, 26), (68, 69, 141, 140), (63, 51, 123, 135), (26, 108, 107, 25), (52, 68, 140, 124), (62, 63, 135, 134), (25, 107, 106, 24), (48, 67, 139, 120), (61, 62, 134, 133), (24, 106, 105, 23), (67, 66, 138, 139), (60, 61, 133, 132), (47, 119, 118, 46), (23, 105, 99, 7), (66, 65, 137, 138), (59, 60, 132, 131), (46, 118, 117, 45), (20, 78, 79, 21), (45, 93, 94, 46), (6, 74, 90, 42), (39, 87, 86, 38), (21, 79, 80, 22), (46, 94, 95, 47), (22, 80, 74, 6), (40, 88, 87, 39), (7, 75, 81, 23), (27, 85, 73, 5), (41, 89, 88, 40), (23, 81, 82, 24), (47, 95, 72, 4), (42, 90, 89, 41), (24, 82, 83, 25), (4, 72, 76, 18), (5, 73, 91, 43), (25, 83, 84, 26), (18, 76, 77, 19), (43, 91, 92, 44), (26, 84, 85, 27), (19, 77, 78, 20), (44, 92, 93, 45), (121, 120, 168, 169), (111, 159, 160, 112), (135, 123, 171, 183), (97, 145, 157, 109), (110, 158, 159, 111), (134, 135, 183, 182), (98, 146, 152, 104), (99, 147, 158, 110), (133, 134, 182, 181), (114, 162, 146, 98), (109, 157, 156, 108), (132, 133, 181, 180), (143, 125, 173, 191), (108, 156, 155, 107), (131, 132, 180, 179), (142, 143, 191, 190), (107, 155, 154, 106), (130, 122, 170, 178), (141, 142, 190, 189), (106, 154, 153, 105), (129, 130, 178, 177), (119, 167, 166, 118), (140, 141, 189, 188), (105, 153, 147, 99), (5, 97, 109, 27), (50, 49, 121, 122), (71, 53, 125, 143), (39, 111, 112, 40), (4, 96, 119, 47), (51, 52, 124, 123), (40, 112, 113, 41), (54, 55, 127, 126), (18, 100, 96, 4), (53, 54, 126, 125), (41, 113, 114, 42), (55, 56, 128, 127), (19, 101, 100, 18), (43, 115, 97, 5), (56, 57, 129, 128), (20, 102, 101, 19), (44, 116, 115, 43), (57, 58, 130, 129), (64, 59, 131, 136), (21, 103, 102, 20), (45, 117, 116, 44), (58, 50, 122, 130), (65, 64, 136, 137), (22, 104, 103, 21), (162, 210, 194, 146), (157, 205, 204, 156), (180, 181, 229, 228), (191, 173, 221, 239), (156, 204, 203, 155), (179, 180, 228, 227), (190, 191, 239, 238), (155, 203, 202, 154), (178, 170, 218, 226), (189, 190, 238, 237), (154, 202, 201, 153), (177, 178, 226, 225), (167, 215, 214, 166), (188, 189, 237, 236), (153, 201, 195, 147), (176, 177, 225, 224), (166, 214, 213, 165), (172, 188, 236, 220), (152, 200, 199, 151), (175, 176, 224, 223), (165, 213, 212, 164), (168, 187, 235, 216), (151, 199, 198, 150), (174, 175, 223, 222), (96, 144, 167, 119), (136, 131, 179, 184), (112, 160, 161, 113), (122, 121, 169, 170), (100, 148, 144, 96), (137, 136, 184, 185), (113, 161, 162, 114), (123, 124, 172, 171), (101, 149, 148, 100), (138, 137, 185, 186), (115, 163, 145, 97), (125, 126, 174, 173), (102, 150, 149, 101), (139, 138, 186, 187), (116, 164, 163, 115), (126, 127, 175, 174), (103, 151, 150, 102), (120, 139, 187, 168), (117, 165, 164, 116), (127, 128, 176, 175), (104, 152, 151, 103), (124, 140, 188, 172), (118, 166, 165, 117), (128, 129, 177, 176), (210, 194, 217, 216), (194, 200, 218, 217), (193, 205, 219, 220), (192, 215, 221, 222), (196, 192, 222, 223), (197, 196, 223, 224), (198, 197, 224, 225), (199, 198, 225, 226), (200, 199, 226, 218), (201, 195, 227, 228), (202, 201, 228, 229), (203, 202, 229, 230), (204, 203, 230, 231), (205, 204, 231, 219), (195, 206, 232, 227), (206, 207, 233, 232), (207, 208, 234, 233), (208, 209, 235, 234), (209, 210, 216, 235), (211, 193, 220, 236), (212, 211, 236, 237), (213, 212, 237, 238), (214, 213, 238, 239), (215, 214, 239, 221), (181, 182, 230, 229), (147, 195, 206, 158), (146, 194, 200, 152), (182, 183, 231, 230), (158, 206, 207, 159), (145, 193, 205, 157), (183, 171, 219, 231), (159, 207, 208, 160), (169, 168, 216, 217), (144, 192, 215, 167), (184, 179, 227, 232), (160, 208, 209, 161), (170, 169, 217, 218), (148, 196, 192, 144), (185, 184, 232, 233), (161, 209, 210, 162), (171, 172, 220, 219), (149, 197, 196, 148), (186, 185, 233, 234), (163, 211, 193, 145), (173, 174, 222, 221), (150, 198, 197, 149), (187, 186, 234, 235), (164, 212, 211, 163), (18, 244, 245, 19), (5, 241, 259, 43), (57, 56, 272, 273), (19, 245, 246, 20), (43, 259, 260, 44), (58, 57, 273, 274), (59, 64, 280, 275), (20, 246, 247, 21), (44, 260, 261, 45), (50, 58, 274, 266), (64, 65, 281, 280), (21, 247, 248, 22), (46, 45, 261, 262), (60, 59, 275, 276), (65, 66, 282, 281), (23, 7, 243, 249), (47, 46, 262, 263), (61, 60, 276, 277), (66, 67, 283, 282), (24, 23, 249, 250), (62, 61, 277, 278), (67, 48, 264, 283), (25, 24, 250, 251), (63, 62, 278, 279), (68, 52, 268, 284), (26, 25, 251, 252), (51, 63, 279, 267), (69, 68, 284, 285), (27, 26, 252, 253), (42, 6, 242, 258), (70, 69, 285, 286), (38, 254, 243, 7), (6, 22, 248, 242), (48, 49, 265, 264), (71, 70, 286, 287), (38, 39, 255, 254), (27, 253, 241, 5), (49, 50, 266, 265), (53, 71, 287, 269), (40, 256, 255, 39), (47, 263, 240, 4), (52, 51, 267, 268), (41, 257, 256, 40), (55, 54, 270, 271), (4, 240, 244, 18), (54, 53, 269, 270), (42, 258, 257, 41), (56, 55, 271, 272), (259, 307, 308, 260), (253, 252, 300, 301), (245, 293, 294, 246), (260, 308, 309, 261), (254, 302, 291, 243), (246, 294, 295, 247), (262, 261, 309, 310), (258, 242, 290, 306), (254, 255, 303, 302), (247, 295, 296, 248), (263, 262, 310, 311), (242, 248, 296, 290), (256, 304, 303, 255), (249, 243, 291, 297), (253, 301, 289, 241), (257, 305, 304, 256), (250, 249, 297, 298), (263, 311, 288, 240), (258, 306, 305, 257), (251, 250, 298, 299), (240, 288, 292, 244), (241, 289, 307, 259), (252, 251, 299, 300), (244, 292, 293, 245), (201, 202, 298, 297), (291, 195, 201, 297), (207, 206, 302, 303), (291, 302, 206, 195), (303, 304, 208, 207), (304, 305, 209, 208), (305, 306, 210, 209), (210, 306, 290, 194), (296, 200, 194, 290), (295, 199, 200, 296), (294, 198, 199, 295), (197, 198, 294, 293), (196, 197, 293, 292), (192, 196, 292, 288), (215, 192, 288, 311), (310, 214, 215, 311), (309, 213, 214, 310), (308, 212, 213, 309), (211, 212, 308, 307), (193, 211, 307, 289), (205, 193, 289, 301), (300, 204, 205, 301), (299, 203, 204, 300), (298, 202, 203, 299)])
_uv = me_cube_001.uv_layers.new(name='UVMap')
_uv.uv.foreach_set('vector', [0.5833, 0.25, 0.625, 0.25, 0.625, 0.5, 0.5833, 0.5, 0.5833, 0.75, 0.625, 0.75, 0.625, 1.0, 0.5833, 1.0, 0.125, 0.7083, 0.375, 0.7083, 0.375, 0.75, 0.125, 0.75, 0.625, 0.7083, 0.875, 0.7083, 0.875, 0.75, 0.625, 0.75, 0.625, 0.5, 0.875, 0.5, 0.875, 0.5417, 0.625, 0.5417, 0.625, 0.5417, 0.875, 0.5417, 0.875, 0.5833, 0.625, 0.5833, 0.625, 0.5833, 0.875, 0.5833, 0.875, 0.625, 0.625, 0.625, 0.625, 0.625, 0.875, 0.625, 0.875, 0.6667, 0.625, 0.6667, 0.625, 0.6667, 0.875, 0.6667, 0.875, 0.7083, 0.625, 0.7083, 0.125, 0.5, 0.375, 0.5, 0.375, 0.5417, 0.125, 0.5417, 0.125, 0.5417, 0.375, 0.5417, 0.375, 0.5833, 0.125, 0.5833, 0.125, 0.5833, 0.375, 0.5833, 0.375, 0.625, 0.125, 0.625, 0.125, 0.625, 0.375, 0.625, 0.375, 0.6667, 0.125, 0.6667, 0.125, 0.6667, 0.375, 0.6667, 0.375, 0.7083, 0.125, 0.7083, 0.375, 0.75, 0.4167, 0.75, 0.4167, 1.0, 0.375, 1.0, 0.4167, 0.75, 0.4583, 0.75, 0.4583, 1.0, 0.4167, 1.0, 0.4583, 0.75, 0.5, 0.75, 0.5, 1.0, 0.4583, 1.0, 0.5, 0.75, 0.5417, 0.75, 0.5417, 1.0, 0.5, 1.0, 0.5417, 0.75, 0.5833, 0.75, 0.5833, 1.0, 0.5417, 1.0, 0.375, 0.25, 0.4167, 0.25, 0.4167, 0.5, 0.375, 0.5, 0.4167, 0.25, 0.4583, 0.25, 0.4583, 0.5, 0.4167, 0.5, 0.4583, 0.25, 0.5, 0.25, 0.5, 0.5, 0.4583, 0.5, 0.5, 0.25, 0.5417, 0.25, 0.5417, 0.5, 0.5, 0.5, 0.5417, 0.25, 0.5833, 0.25, 0.5833, 0.5, 0.5417, 0.5, 0.5683, 0.5267, 0.5683, 0.5267, 0.5884, 0.5366, 0.5884, 0.5366, 0.625, 0.2083, 0.625, 0.25, 0.5833, 0.25, 0.5417, 0.25, 0.5, 0.25, 0.4583, 0.25, 0.4167, 0.25, 0.375, 0.25, 0.375, 0.2083, 0.375, 0.1667, 0.375, 0.125, 0.375, 0.08333, 0.375, 0.04167, 0.375, 0.0, 0.4167, 0.0, 0.4583, 0.0, 0.5, 0.0, 0.5417, 0.0, 0.5833, 0.0, 0.625, 0.0, 0.625, 0.04167, 0.625, 0.08333, 0.625, 0.125, 0.625, 0.1667, 0.5683, 0.5267, 0.5683, 0.5267, 0.5365, 0.5222, 0.5365, 0.5222, 0.5, 0.75, 0.4583, 0.75, 0.4583, 0.75, 0.5, 0.75, 0.375, 0.5, 0.4167, 0.5, 0.4167, 0.5, 0.375, 0.5, 0.4116, 0.5366, 0.4116, 0.5366, 0.4017, 0.5567, 0.4017, 0.5567, 0.5884, 0.5366, 0.5884, 0.5366, 0.5683, 0.5267, 0.5683, 0.5267, 0.5417, 0.75, 0.5, 0.75, 0.5, 0.75, 0.5417, 0.75, 0.4317, 0.5267, 0.4317, 0.5267, 0.4116, 0.5366, 0.4116, 0.5366, 0.5983, 0.6933, 0.5983, 0.6933, 0.6028, 0.6615, 0.6028, 0.6615, 0.5833, 0.75, 0.5417, 0.75, 0.5417, 0.75, 0.5833, 0.75, 0.625, 0.6667, 0.625, 0.7083, 0.625, 0.7083, 0.625, 0.6667, 0.6028, 0.6615, 0.6028, 0.6615, 0.604, 0.625, 0.604, 0.625, 0.625, 0.75, 0.5833, 0.75, 0.5833, 0.75, 0.625, 0.75, 0.625, 0.625, 0.625, 0.6667, 0.625, 0.6667, 0.625, 0.625, 0.604, 0.625, 0.604, 0.625, 0.6028, 0.5885, 0.6028, 0.5885, 0.4167, 0.5, 0.4583, 0.5, 0.4583, 0.5, 0.4167, 0.5, 0.625, 0.5833, 0.625, 0.625, 0.625, 0.625, 0.625, 0.5833, 0.6028, 0.5885, 0.6028, 0.5885, 0.5983, 0.5567, 0.5983, 0.5567, 0.4583, 0.5, 0.5, 0.5, 0.5, 0.5, 0.4583, 0.5, 0.625, 0.5417, 0.625, 0.5833, 0.625, 0.5833, 0.625, 0.5417, 0.4317, 0.7233, 0.4317, 0.7233, 0.4635, 0.7278, 0.4635, 0.7278, 0.5983, 0.5567, 0.5983, 0.5567, 0.5884, 0.5366, 0.5884, 0.5366, 0.5, 0.5, 0.5417, 0.5, 0.5417, 0.5, 0.5, 0.5, 0.625, 0.5, 0.625, 0.5417, 0.625, 0.5417, 0.625, 0.5, 0.4635, 0.7278, 0.4635, 0.7278, 0.5, 0.729, 0.5, 0.729, 0.396, 0.625, 0.396, 0.625, 0.3972, 0.5885, 0.3972, 0.5885, 0.5, 0.729, 0.5, 0.729, 0.4635, 0.7278, 0.4635, 0.7278, 0.4116, 0.5366, 0.4116, 0.5366, 0.4317, 0.5267, 0.4317, 0.5267, 0.5365, 0.5222, 0.5365, 0.5222, 0.5683, 0.5267, 0.5683, 0.5267, 0.3972, 0.5885, 0.3972, 0.5885, 0.4017, 0.5567, 0.4017, 0.5567, 0.4635, 0.7278, 0.4635, 0.7278, 0.4317, 0.7233, 0.4317, 0.7233, 0.4017, 0.5567, 0.4017, 0.5567, 0.4116, 0.5366, 0.4116, 0.5366, 0.5, 0.521, 0.5, 0.521, 0.5365, 0.5222, 0.5365, 0.5222, 0.5884, 0.5366, 0.5884, 0.5366, 0.5983, 0.5567, 0.5983, 0.5567, 0.5983, 0.6933, 0.5983, 0.6933, 0.5884, 0.7134, 0.5884, 0.7134, 0.4635, 0.5222, 0.4635, 0.5222, 0.5, 0.521, 0.5, 0.521, 0.5983, 0.5567, 0.5983, 0.5567, 0.6028, 0.5885, 0.6028, 0.5885, 0.4317, 0.7233, 0.4317, 0.7233, 0.4116, 0.7134, 0.4116, 0.7134, 0.4317, 0.5267, 0.4317, 0.5267, 0.4635, 0.5222, 0.4635, 0.5222, 0.6028, 0.5885, 0.6028, 0.5885, 0.604, 0.625, 0.604, 0.625, 0.4116, 0.7134, 0.4116, 0.7134, 0.4017, 0.6933, 0.4017, 0.6933, 0.5884, 0.7134, 0.5884, 0.7134, 0.5683, 0.7233, 0.5683, 0.7233, 0.604, 0.625, 0.604, 0.625, 0.6028, 0.6615, 0.6028, 0.6615, 0.4017, 0.6933, 0.4017, 0.6933, 0.3972, 0.6615, 0.3972, 0.6615, 0.5683, 0.7233, 0.5683, 0.7233, 0.5365, 0.7278, 0.5365, 0.7278, 0.6028, 0.6615, 0.6028, 0.6615, 0.5983, 0.6933, 0.5983, 0.6933, 0.3972, 0.6615, 0.3972, 0.6615, 0.396, 0.625, 0.396, 0.625, 0.5365, 0.7278, 0.5365, 0.7278, 0.5, 0.729, 0.5, 0.729, 0.375, 0.5, 0.4167, 0.5, 0.4167, 0.5, 0.375, 0.5, 0.5365, 0.5222, 0.5365, 0.5222, 0.5, 0.521, 0.5, 0.521, 0.625, 0.6667, 0.625, 0.7083, 0.625, 0.7083, 0.625, 0.6667, 0.5884, 0.7134, 0.5884, 0.7134, 0.5983, 0.6933, 0.5983, 0.6933, 0.5683, 0.5267, 0.5683, 0.5267, 0.5365, 0.5222, 0.5365, 0.5222, 0.625, 0.625, 0.625, 0.6667, 0.625, 0.6667, 0.625, 0.625, 0.4116, 0.5366, 0.4116, 0.5366, 0.4017, 0.5567, 0.4017, 0.5567, 0.5884, 0.5366, 0.5884, 0.5366, 0.5683, 0.5267, 0.5683, 0.5267, 0.625, 0.5833, 0.625, 0.625, 0.625, 0.625, 0.625, 0.5833, 0.4317, 0.5267, 0.4317, 0.5267, 0.4116, 0.5366, 0.4116, 0.5366, 0.5983, 0.6933, 0.5983, 0.6933, 0.6028, 0.6615, 0.6028, 0.6615, 0.625, 0.5417, 0.625, 0.5833, 0.625, 0.5833, 0.625, 0.5417, 0.4583, 0.75, 0.4167, 0.75, 0.4167, 0.75, 0.4583, 0.75, 0.6028, 0.6615, 0.6028, 0.6615, 0.604, 0.625, 0.604, 0.625, 0.625, 0.5, 0.625, 0.5417, 0.625, 0.5417, 0.625, 0.5, 0.5, 0.75, 0.4583, 0.75, 0.4583, 0.75, 0.5, 0.75, 0.604, 0.625, 0.604, 0.625, 0.6028, 0.5885, 0.6028, 0.5885, 0.375, 0.5833, 0.375, 0.5417, 0.375, 0.5417, 0.375, 0.5833, 0.5417, 0.75, 0.5, 0.75, 0.5, 0.75, 0.5417, 0.75, 0.6028, 0.5885, 0.6028, 0.5885, 0.5983, 0.5567, 0.5983, 0.5567, 0.375, 0.625, 0.375, 0.5833, 0.375, 0.5833, 0.375, 0.625, 0.4317, 0.7233, 0.4317, 0.7233, 0.4635, 0.7278, 0.4635, 0.7278, 0.5833, 0.75, 0.5417, 0.75, 0.5417, 0.75, 0.5833, 0.75, 0.5983, 0.5567, 0.5983, 0.5567, 0.5884, 0.5366, 0.5884, 0.5366, 0.5884, 0.7134, 0.5884, 0.7134, 0.5983, 0.6933, 0.5983, 0.6933, 0.375, 0.5417, 0.375, 0.5, 0.375, 0.5, 0.375, 0.5417, 0.4583, 0.75, 0.4167, 0.75, 0.4167, 0.75, 0.4583, 0.75, 0.5365, 0.5222, 0.5365, 0.5222, 0.5, 0.521, 0.5, 0.521, 0.4116, 0.7134, 0.4116, 0.7134, 0.4317, 0.7233, 0.4317, 0.7233, 0.625, 0.7083, 0.625, 0.75, 0.625, 0.75, 0.625, 0.7083, 0.5, 0.521, 0.5, 0.521, 0.4635, 0.5222, 0.4635, 0.5222, 0.375, 0.75, 0.375, 0.7083, 0.375, 0.7083, 0.375, 0.75, 0.4017, 0.6933, 0.4017, 0.6933, 0.4116, 0.7134, 0.4116, 0.7134, 0.4167, 0.75, 0.375, 0.75, 0.375, 0.75, 0.4167, 0.75, 0.4635, 0.5222, 0.4635, 0.5222, 0.4317, 0.5267, 0.4317, 0.5267, 0.375, 0.7083, 0.375, 0.6667, 0.375, 0.6667, 0.375, 0.7083, 0.3972, 0.6615, 0.3972, 0.6615, 0.4017, 0.6933, 0.4017, 0.6933, 0.5683, 0.7233, 0.5683, 0.7233, 0.5884, 0.7134, 0.5884, 0.7134, 0.375, 0.6667, 0.375, 0.625, 0.375, 0.625, 0.375, 0.6667, 0.396, 0.625, 0.396, 0.625, 0.3972, 0.6615, 0.3972, 0.6615, 0.5365, 0.7278, 0.5365, 0.7278, 0.5683, 0.7233, 0.5683, 0.7233, 0.375, 0.625, 0.375, 0.5833, 0.375, 0.5833, 0.375, 0.625, 0.5833, 0.5, 0.625, 0.5, 0.625, 0.5, 0.5833, 0.5, 0.3972, 0.5885, 0.3972, 0.5885, 0.396, 0.625, 0.396, 0.625, 0.5, 0.729, 0.5, 0.729, 0.5365, 0.7278, 0.5365, 0.7278, 0.375, 0.5833, 0.375, 0.5417, 0.375, 0.5417, 0.375, 0.5833, 0.5417, 0.5, 0.5833, 0.5, 0.5833, 0.5, 0.5417, 0.5, 0.4017, 0.5567, 0.4017, 0.5567, 0.3972, 0.5885, 0.3972, 0.5885, 0.4317, 0.5267, 0.4317, 0.5267, 0.4116, 0.5366, 0.4116, 0.5366, 0.5983, 0.6933, 0.5983, 0.6933, 0.6028, 0.6615, 0.6028, 0.6615, 0.625, 0.5417, 0.625, 0.5833, 0.625, 0.5833, 0.625, 0.5417, 0.4583, 0.75, 0.4167, 0.75, 0.4167, 0.75, 0.4583, 0.75, 0.6028, 0.6615, 0.6028, 0.6615, 0.604, 0.625, 0.604, 0.625, 0.625, 0.5, 0.625, 0.5417, 0.625, 0.5417, 0.625, 0.5, 0.5, 0.75, 0.4583, 0.75, 0.4583, 0.75, 0.5, 0.75, 0.604, 0.625, 0.604, 0.625, 0.6028, 0.5885, 0.6028, 0.5885, 0.375, 0.5833, 0.375, 0.5417, 0.375, 0.5417, 0.375, 0.5833, 0.5417, 0.75, 0.5, 0.75, 0.5, 0.75, 0.5417, 0.75, 0.6028, 0.5885, 0.6028, 0.5885, 0.5983, 0.5567, 0.5983, 0.5567, 0.375, 0.625, 0.375, 0.5833, 0.375, 0.5833, 0.375, 0.625, 0.4317, 0.7233, 0.4317, 0.7233, 0.4635, 0.7278, 0.4635, 0.7278, 0.5833, 0.75, 0.5417, 0.75, 0.5417, 0.75, 0.5833, 0.75, 0.5983, 0.5567, 0.5983, 0.5567, 0.5884, 0.5366, 0.5884, 0.5366, 0.375, 0.6667, 0.375, 0.625, 0.375, 0.625, 0.375, 0.6667, 0.4635, 0.7278, 0.4635, 0.7278, 0.5, 0.729, 0.5, 0.729, 0.625, 0.75, 0.5833, 0.75, 0.5833, 0.75, 0.625, 0.75, 0.4017, 0.5567, 0.4017, 0.5567, 0.3972, 0.5885, 0.3972, 0.5885, 0.375, 0.7083, 0.375, 0.6667, 0.375, 0.6667, 0.375, 0.7083, 0.5, 0.729, 0.5, 0.729, 0.5365, 0.7278, 0.5365, 0.7278, 0.4167, 0.5, 0.4583, 0.5, 0.4583, 0.5, 0.4167, 0.5, 0.3972, 0.5885, 0.3972, 0.5885, 0.396, 0.625, 0.396, 0.625, 0.375, 0.75, 0.375, 0.7083, 0.375, 0.7083, 0.375, 0.75, 0.4116, 0.7134, 0.4116, 0.7134, 0.4317, 0.7233, 0.4317, 0.7233, 0.5833, 0.5, 0.625, 0.5, 0.625, 0.5, 0.5833, 0.5, 0.5, 0.521, 0.5, 0.521, 0.4635, 0.5222, 0.4635, 0.5222, 0.375, 0.5417, 0.375, 0.5, 0.375, 0.5, 0.375, 0.5417, 0.4017, 0.6933, 0.4017, 0.6933, 0.4116, 0.7134, 0.4116, 0.7134, 0.5417, 0.5, 0.5833, 0.5, 0.5833, 0.5, 0.5417, 0.5, 0.4635, 0.5222, 0.4635, 0.5222, 0.4317, 0.5267, 0.4317, 0.5267, 0.625, 0.7083, 0.625, 0.75, 0.625, 0.75, 0.625, 0.7083, 0.3972, 0.6615, 0.3972, 0.6615, 0.4017, 0.6933, 0.4017, 0.6933, 0.5, 0.5, 0.5417, 0.5, 0.5417, 0.5, 0.5, 0.5, 0.5683, 0.7233, 0.5683, 0.7233, 0.5884, 0.7134, 0.5884, 0.7134, 0.4167, 0.75, 0.375, 0.75, 0.375, 0.75, 0.4167, 0.75, 0.396, 0.625, 0.396, 0.625, 0.3972, 0.6615, 0.3972, 0.6615, 0.4583, 0.5, 0.5, 0.5, 0.5, 0.5, 0.4583, 0.5, 0.5365, 0.7278, 0.5365, 0.7278, 0.5683, 0.7233, 0.5683, 0.7233, 0.375, 0.75, 0.375, 0.7083, 0.375, 0.7083, 0.375, 0.75, 0.3972, 0.5885, 0.3972, 0.5885, 0.396, 0.625, 0.396, 0.625, 0.4167, 0.5, 0.4583, 0.5, 0.4583, 0.5, 0.4167, 0.5, 0.5, 0.729, 0.5, 0.729, 0.5365, 0.7278, 0.5365, 0.7278, 0.375, 0.7083, 0.375, 0.6667, 0.375, 0.6667, 0.375, 0.7083, 0.4017, 0.5567, 0.4017, 0.5567, 0.3972, 0.5885, 0.3972, 0.5885, 0.625, 0.75, 0.5833, 0.75, 0.5833, 0.75, 0.625, 0.75, 0.4635, 0.7278, 0.4635, 0.7278, 0.5, 0.729, 0.5, 0.729, 0.375, 0.6667, 0.375, 0.625, 0.375, 0.625, 0.375, 0.6667, 0.4317, 0.5267, 0.4116, 0.5366, 0.375, 0.5, 0.4167, 0.5, 0.4116, 0.5366, 0.4017, 0.5567, 0.375, 0.5417, 0.375, 0.5, 0.5884, 0.7134, 0.5983, 0.6933, 0.625, 0.7083, 0.625, 0.75, 0.4116, 0.7134, 0.4317, 0.7233, 0.4167, 0.75, 0.375, 0.75, 0.4017, 0.6933, 0.4116, 0.7134, 0.375, 0.75, 0.375, 0.7083, 0.3972, 0.6615, 0.4017, 0.6933, 0.375, 0.7083, 0.375, 0.6667, 0.396, 0.625, 0.3972, 0.6615, 0.375, 0.6667, 0.375, 0.625, 0.3972, 0.5885, 0.396, 0.625, 0.375, 0.625, 0.375, 0.5833, 0.4017, 0.5567, 0.3972, 0.5885, 0.375, 0.5833, 0.375, 0.5417, 0.5983, 0.5567, 0.5884, 0.5366, 0.625, 0.5, 0.625, 0.5417, 0.6028, 0.5885, 0.5983, 0.5567, 0.625, 0.5417, 0.625, 0.5833, 0.604, 0.625, 0.6028, 0.5885, 0.625, 0.5833, 0.625, 0.625, 0.6028, 0.6615, 0.604, 0.625, 0.625, 0.625, 0.625, 0.6667, 0.5983, 0.6933, 0.6028, 0.6615, 0.625, 0.6667, 0.625, 0.7083, 0.5884, 0.5366, 0.5683, 0.5267, 0.5833, 0.5, 0.625, 0.5, 0.5683, 0.5267, 0.5365, 0.5222, 0.5417, 0.5, 0.5833, 0.5, 0.5365, 0.5222, 0.5, 0.521, 0.5, 0.5, 0.5417, 0.5, 0.5, 0.521, 0.4635, 0.5222, 0.4583, 0.5, 0.5, 0.5, 0.4635, 0.5222, 0.4317, 0.5267, 0.4167, 0.5, 0.4583, 0.5, 0.5683, 0.7233, 0.5884, 0.7134, 0.625, 0.75, 0.5833, 0.75, 0.5365, 0.7278, 0.5683, 0.7233, 0.5833, 0.75, 0.5417, 0.75, 0.5, 0.729, 0.5365, 0.7278, 0.5417, 0.75, 0.5, 0.75, 0.4635, 0.7278, 0.5, 0.729, 0.5, 0.75, 0.4583, 0.75, 0.4317, 0.7233, 0.4635, 0.7278, 0.4583, 0.75, 0.4167, 0.75, 0.625, 0.5833, 0.625, 0.625, 0.625, 0.625, 0.625, 0.5833, 0.5884, 0.5366, 0.5884, 0.5366, 0.5683, 0.5267, 0.5683, 0.5267, 0.4116, 0.5366, 0.4116, 0.5366, 0.4017, 0.5567, 0.4017, 0.5567, 0.625, 0.625, 0.625, 0.6667, 0.625, 0.6667, 0.625, 0.625, 0.5683, 0.5267, 0.5683, 0.5267, 0.5365, 0.5222, 0.5365, 0.5222, 0.5884, 0.7134, 0.5884, 0.7134, 0.5983, 0.6933, 0.5983, 0.6933, 0.625, 0.6667, 0.625, 0.7083, 0.625, 0.7083, 0.625, 0.6667, 0.5365, 0.5222, 0.5365, 0.5222, 0.5, 0.521, 0.5, 0.521, 0.375, 0.5, 0.4167, 0.5, 0.4167, 0.5, 0.375, 0.5, 0.4116, 0.7134, 0.4116, 0.7134, 0.4317, 0.7233, 0.4317, 0.7233, 0.5833, 0.5, 0.625, 0.5, 0.625, 0.5, 0.5833, 0.5, 0.5, 0.521, 0.5, 0.521, 0.4635, 0.5222, 0.4635, 0.5222, 0.375, 0.5417, 0.375, 0.5, 0.375, 0.5, 0.375, 0.5417, 0.4017, 0.6933, 0.4017, 0.6933, 0.4116, 0.7134, 0.4116, 0.7134, 0.5417, 0.5, 0.5833, 0.5, 0.5833, 0.5, 0.5417, 0.5, 0.4635, 0.5222, 0.4635, 0.5222, 0.4317, 0.5267, 0.4317, 0.5267, 0.625, 0.7083, 0.625, 0.75, 0.625, 0.75, 0.625, 0.7083, 0.3972, 0.6615, 0.3972, 0.6615, 0.4017, 0.6933, 0.4017, 0.6933, 0.5, 0.5, 0.5417, 0.5, 0.5417, 0.5, 0.5, 0.5, 0.5683, 0.7233, 0.5683, 0.7233, 0.5884, 0.7134, 0.5884, 0.7134, 0.4167, 0.75, 0.375, 0.75, 0.375, 0.75, 0.4167, 0.75, 0.396, 0.625, 0.396, 0.625, 0.3972, 0.6615, 0.3972, 0.6615, 0.4583, 0.5, 0.5, 0.5, 0.5, 0.5, 0.4583, 0.5, 0.5365, 0.7278, 0.5365, 0.7278, 0.5683, 0.7233, 0.5683, 0.7233, 0.4017, 0.6933, 0.4017, 0.6933, 0.3972, 0.6615, 0.3972, 0.6615, 0.5884, 0.7134, 0.5884, 0.7134, 0.5683, 0.7233, 0.5683, 0.7233, 0.375, 0.625, 0.375, 0.6667, 0.375, 0.6667, 0.375, 0.625, 0.3972, 0.6615, 0.3972, 0.6615, 0.396, 0.625, 0.396, 0.625, 0.5683, 0.7233, 0.5683, 0.7233, 0.5365, 0.7278, 0.5365, 0.7278, 0.375, 0.5833, 0.375, 0.625, 0.375, 0.625, 0.375, 0.5833, 0.625, 0.5, 0.5833, 0.5, 0.5833, 0.5, 0.625, 0.5, 0.396, 0.625, 0.396, 0.625, 0.3972, 0.5885, 0.3972, 0.5885, 0.5365, 0.7278, 0.5365, 0.7278, 0.5, 0.729, 0.5, 0.729, 0.375, 0.5417, 0.375, 0.5833, 0.375, 0.5833, 0.375, 0.5417, 0.5833, 0.5, 0.5417, 0.5, 0.5417, 0.5, 0.5833, 0.5, 0.3972, 0.5885, 0.3972, 0.5885, 0.4017, 0.5567, 0.4017, 0.5567, 0.4635, 0.7278, 0.5, 0.729, 0.5, 0.729, 0.4635, 0.7278, 0.625, 0.5417, 0.625, 0.5, 0.625, 0.5, 0.625, 0.5417, 0.5417, 0.5, 0.5, 0.5, 0.5, 0.5, 0.5417, 0.5, 0.5983, 0.5567, 0.5884, 0.5366, 0.5884, 0.5366, 0.5983, 0.5567, 0.4317, 0.7233, 0.4635, 0.7278, 0.4635, 0.7278, 0.4317, 0.7233, 0.625, 0.5833, 0.625, 0.5417, 0.625, 0.5417, 0.625, 0.5833, 0.5, 0.5, 0.4583, 0.5, 0.4583, 0.5, 0.5, 0.5, 0.6028, 0.5885, 0.5983, 0.5567, 0.5983, 0.5567, 0.6028, 0.5885, 0.625, 0.625, 0.625, 0.5833, 0.625, 0.5833, 0.625, 0.625, 0.4583, 0.5, 0.4167, 0.5, 0.4167, 0.5, 0.4583, 0.5, 0.604, 0.625, 0.6028, 0.5885, 0.6028, 0.5885, 0.604, 0.625, 0.625, 0.6667, 0.625, 0.625, 0.625, 0.625, 0.625, 0.6667, 0.5833, 0.75, 0.625, 0.75, 0.625, 0.75, 0.5833, 0.75, 0.6028, 0.6615, 0.604, 0.625, 0.604, 0.625, 0.6028, 0.6615, 0.625, 0.7083, 0.625, 0.6667, 0.625, 0.6667, 0.625, 0.7083, 0.5417, 0.75, 0.5833, 0.75, 0.5833, 0.75, 0.5417, 0.75, 0.5983, 0.6933, 0.6028, 0.6615, 0.6028, 0.6615, 0.5983, 0.6933, 0.4317, 0.5267, 0.4116, 0.5366, 0.4116, 0.5366, 0.4317, 0.5267, 0.5, 0.75, 0.5417, 0.75, 0.5417, 0.75, 0.5, 0.75, 0.5683, 0.5267, 0.5683, 0.5267, 0.5884, 0.5366, 0.5884, 0.5366, 0.4116, 0.5366, 0.4017, 0.5567, 0.4017, 0.5567, 0.4116, 0.5366, 0.4167, 0.5, 0.375, 0.5, 0.375, 0.5, 0.4167, 0.5, 0.4583, 0.75, 0.5, 0.75, 0.5, 0.75, 0.4583, 0.75, 0.5683, 0.5267, 0.5365, 0.5222, 0.5365, 0.5222, 0.5683, 0.5267, 0.5983, 0.6933, 0.5983, 0.6933, 0.5884, 0.7134, 0.5884, 0.7134, 0.375, 0.5, 0.375, 0.5417, 0.375, 0.5417, 0.375, 0.5, 0.4167, 0.75, 0.4583, 0.75, 0.4583, 0.75, 0.4167, 0.75, 0.5, 0.521, 0.5, 0.521, 0.5365, 0.5222, 0.5365, 0.5222, 0.4317, 0.7233, 0.4317, 0.7233, 0.4116, 0.7134, 0.4116, 0.7134, 0.625, 0.75, 0.625, 0.7083, 0.625, 0.7083, 0.625, 0.75, 0.4635, 0.5222, 0.4635, 0.5222, 0.5, 0.521, 0.5, 0.521, 0.375, 0.7083, 0.375, 0.75, 0.375, 0.75, 0.375, 0.7083, 0.4116, 0.7134, 0.4116, 0.7134, 0.4017, 0.6933, 0.4017, 0.6933, 0.375, 0.75, 0.4167, 0.75, 0.4167, 0.75, 0.375, 0.75, 0.4317, 0.5267, 0.4317, 0.5267, 0.4635, 0.5222, 0.4635, 0.5222, 0.375, 0.6667, 0.375, 0.7083, 0.375, 0.7083, 0.375, 0.6667, 0.5683, 0.7233, 0.5683, 0.7233, 0.5365, 0.7278, 0.5365, 0.7278, 0.5983, 0.6933, 0.6028, 0.6615, 0.6028, 0.6615, 0.5983, 0.6933, 0.3972, 0.6615, 0.3972, 0.6615, 0.396, 0.625, 0.396, 0.625, 0.5365, 0.7278, 0.5365, 0.7278, 0.5, 0.729, 0.5, 0.729, 0.5683, 0.5267, 0.5683, 0.5267, 0.5884, 0.5366, 0.5884, 0.5366, 0.396, 0.625, 0.396, 0.625, 0.3972, 0.5885, 0.3972, 0.5885, 0.4635, 0.7278, 0.5, 0.729, 0.5, 0.729, 0.4635, 0.7278, 0.4317, 0.5267, 0.4116, 0.5366, 0.4116, 0.5366, 0.4317, 0.5267, 0.5683, 0.5267, 0.5365, 0.5222, 0.5365, 0.5222, 0.5683, 0.5267, 0.3972, 0.5885, 0.3972, 0.5885, 0.4017, 0.5567, 0.4017, 0.5567, 0.4317, 0.7233, 0.4635, 0.7278, 0.4635, 0.7278, 0.4317, 0.7233, 0.4116, 0.5366, 0.4017, 0.5567, 0.4017, 0.5567, 0.4116, 0.5366, 0.5, 0.521, 0.5, 0.521, 0.5365, 0.5222, 0.5365, 0.5222, 0.5983, 0.5567, 0.5884, 0.5366, 0.5884, 0.5366, 0.5983, 0.5567, 0.5983, 0.6933, 0.5983, 0.6933, 0.5884, 0.7134, 0.5884, 0.7134, 0.4635, 0.5222, 0.4635, 0.5222, 0.5, 0.521, 0.5, 0.521, 0.6028, 0.5885, 0.5983, 0.5567, 0.5983, 0.5567, 0.6028, 0.5885, 0.4317, 0.7233, 0.4317, 0.7233, 0.4116, 0.7134, 0.4116, 0.7134, 0.4317, 0.5267, 0.4317, 0.5267, 0.4635, 0.5222, 0.4635, 0.5222, 0.604, 0.625, 0.6028, 0.5885, 0.6028, 0.5885, 0.604, 0.625, 0.4116, 0.7134, 0.4116, 0.7134, 0.4017, 0.6933, 0.4017, 0.6933, 0.5884, 0.7134, 0.5884, 0.7134, 0.5683, 0.7233, 0.5683, 0.7233, 0.6028, 0.6615, 0.604, 0.625, 0.604, 0.625, 0.6028, 0.6615, 0.4017, 0.6933, 0.4017, 0.6933, 0.3972, 0.6615, 0.3972, 0.6615, 0.5983, 0.5567, 0.6028, 0.5885, 0.6028, 0.5885, 0.5983, 0.5567, 0.0, 0.0, 0.0, 0.0, 0.0, 0.0, 0.0, 0.0, 0.5365, 0.5222, 0.5683, 0.5267, 0.5683, 0.5267, 0.5365, 0.5222, 0.0, 0.0, 0.0, 0.0, 0.0, 0.0, 0.0, 0.0, 0.0, 0.0, 0.0, 0.0, 0.0, 0.0, 0.0, 0.0, 0.0, 0.0, 0.0, 0.0, 0.0, 0.0, 0.0, 0.0, 0.0, 0.0, 0.0, 0.0, 0.0, 0.0, 0.0, 0.0, 0.0, 0.0, 0.0, 0.0, 0.0, 0.0, 0.0, 0.0, 0.0, 0.0, 0.0, 0.0, 0.0, 0.0, 0.0, 0.0, 0.0, 0.0, 0.0, 0.0, 0.0, 0.0, 0.0, 0.0, 0.0, 0.0, 0.0, 0.0, 0.0, 0.0, 0.0, 0.0, 0.0, 0.0, 0.0, 0.0, 0.0, 0.0, 0.0, 0.0, 0.0, 0.0, 0.0, 0.0, 0.0, 0.0, 0.0, 0.0, 0.0, 0.0, 0.0, 0.0, 0.0, 0.0, 0.0, 0.0, 0.0, 0.0, 0.0, 0.0, 0.0, 0.0, 0.0, 0.0, 0.0, 0.0, 0.0, 0.0, 0.0, 0.0, 0.0, 0.0, 0.0, 0.0, 0.0, 0.0, 0.0, 0.0, 0.0, 0.0, 0.0, 0.0, 0.0, 0.0, 0.0, 0.0, 0.0, 0.0, 0.0, 0.0, 0.0, 0.0, 0.0, 0.0, 0.0, 0.0, 0.0, 0.0, 0.0, 0.0, 0.0, 0.0, 0.0, 0.0, 0.0, 0.0, 0.0, 0.0, 0.0, 0.0, 0.0, 0.0, 0.0, 0.0, 0.0, 0.0, 0.0, 0.0, 0.0, 0.0, 0.0, 0.0, 0.0, 0.0, 0.0, 0.0, 0.0, 0.0, 0.0, 0.0, 0.0, 0.0, 0.0, 0.0, 0.0, 0.0])
me_cube_001.use_remesh_fix_poles = True
me_cube_001.use_remesh_preserve_attributes = False
me_cube_001.update()
me_cube_002 = bpy.data.meshes.new('Cube.002')
me_cube_002.from_pydata([(3.187, 8.406e-08, -3.716), (0.8882, -2.525e-08, -0.2239), (2.554, -5.294e-08, -0.1901), (3.872, -1.887e-07, -2.452), (2.596, -4.991e-08, -0.6955), (0.9678, 1.91e-08, -0.9366), (2.707, -6.237e-08, -1.08), (1.161, 4.618e-08, -1.52), (2.827, -4.95e-08, -1.396), (1.383, 8.95e-08, -1.989), (3.052, -5.974e-08, -1.724), (1.712, 1.206e-07, -2.524), (3.29, -8.834e-08, -2.015), (2.131, 1.224e-07, -2.968), (3.519, -1.076e-07, -2.257), (2.605, 1.362e-07, -3.376), (2.554, -0.6192, -0.1901), (0.8882, -0.6192, -0.2239), (3.872, -0.6192, -2.452), (3.187, -0.6192, -3.716), (0.9678, -0.6192, -0.9366), (2.596, -0.6192, -0.6955), (1.161, -0.6192, -1.52), (2.707, -0.6192, -1.08), (1.383, -0.6192, -1.989), (2.827, -0.6192, -1.396), (1.712, -0.6192, -2.524), (3.052, -0.6192, -1.724), (2.131, -0.6192, -2.968), (3.29, -0.6192, -2.015), (2.605, -0.6192, -3.376), (3.519, -0.6192, -2.257), (0.8882, -2.525e-08, 1.589), (2.554, -5.294e-08, 1.623), (2.554, -0.6192, 1.623), (0.8882, -0.6192, 1.589)], [], [(19, 0, 3, 18), (31, 18, 3, 14), (14, 3, 0, 15), (2, 4, 5, 1), (16, 21, 4, 2), (4, 6, 7, 5), (21, 23, 6, 4), (6, 8, 9, 7), (23, 25, 8, 6), (8, 10, 11, 9), (25, 27, 10, 8), (10, 12, 13, 11), (27, 29, 12, 10), (12, 14, 15, 13), (29, 31, 14, 12), (30, 19, 18, 31), (13, 15, 30, 28), (30, 31, 29, 28), (11, 13, 28, 26), (28, 29, 27, 26), (9, 11, 26, 24), (26, 27, 25, 24), (7, 9, 24, 22), (24, 25, 23, 22), (5, 7, 22, 20), (22, 23, 21, 20), (1, 5, 20, 17), (15, 0, 19, 30), (20, 21, 16, 17), (1, 32, 33, 2), (17, 35, 32, 1), (2, 33, 34, 16), (16, 34, 35, 17), (33, 32, 35, 34)])
_uv = me_cube_002.uv_layers.new(name='UVMap')
_uv.uv.foreach_set('vector', [0.0, 0.0, 0.0, 0.0, 0.0, 0.0, 0.0, 0.0, 0.0, 0.0, 0.0, 0.0, 0.0, 0.0, 0.0, 0.0, 0.0, 0.0, 0.0, 0.0, 0.0, 0.0, 0.0, 0.0, 0.0, 0.0, 0.0, 0.0, 0.0, 0.0, 0.0, 0.0, 0.0, 0.0, 0.0, 0.0, 0.0, 0.0, 0.0, 0.0, 0.0, 0.0, 0.0, 0.0, 0.0, 0.0, 0.0, 0.0, 0.0, 0.0, 0.0, 0.0, 0.0, 0.0, 0.0, 0.0, 0.0, 0.0, 0.0, 0.0, 0.0, 0.0, 0.0, 0.0, 0.0, 0.0, 0.0, 0.0, 0.0, 0.0, 0.0, 0.0, 0.0, 0.0, 0.0, 0.0, 0.0, 0.0, 0.0, 0.0, 0.0, 0.0, 0.0, 0.0, 0.0, 0.0, 0.0, 0.0, 0.0, 0.0, 0.0, 0.0, 0.0, 0.0, 0.0, 0.0, 0.0, 0.0, 0.0, 0.0, 0.0, 0.0, 0.0, 0.0, 0.0, 0.0, 0.0, 0.0, 0.0, 0.0, 0.0, 0.0, 0.0, 0.0, 0.0, 0.0, 0.0, 0.0, 0.0, 0.0, 0.0, 0.0, 0.0, 0.0, 0.0, 0.0, 0.0, 0.0, 0.0, 0.0, 0.0, 0.0, 0.0, 0.0, 0.0, 0.0, 0.0, 0.0, 0.0, 0.0, 0.0, 0.0, 0.0, 0.0, 0.0, 0.0, 0.0, 0.0, 0.0, 0.0, 0.0, 0.0, 0.0, 0.0, 0.0, 0.0, 0.0, 0.0, 0.0, 0.0, 0.0, 0.0, 0.0, 0.0, 0.0, 0.0, 0.0, 0.0, 0.0, 0.0, 0.0, 0.0, 0.0, 0.0, 0.0, 0.0, 0.0, 0.0, 0.0, 0.0, 0.0, 0.0, 0.0, 0.0, 0.0, 0.0, 0.0, 0.0, 0.0, 0.0, 0.0, 0.0, 0.0, 0.0, 0.0, 0.0, 0.0, 0.0, 0.0, 0.0, 0.0, 0.0, 0.0, 0.0, 0.0, 0.0, 0.0, 0.0, 0.0, 0.0, 0.0, 0.0, 0.0, 0.0, 0.0, 0.0, 0.0, 0.0, 0.0, 0.0, 0.0, 0.0, 0.0, 0.0, 0.0, 0.0, 0.0, 0.0, 0.0, 0.0, 0.0, 0.0, 0.0, 0.0, 0.0, 0.0, 0.0, 0.0, 0.0, 0.0, 0.0, 0.0, 0.0, 0.0, 0.0, 0.0, 0.0, 0.0, 0.0, 0.0, 0.0, 0.0, 0.0, 0.0, 0.0, 0.0, 0.0, 0.0, 0.0, 0.0, 0.0, 0.0, 0.0, 0.0, 0.0, 0.0, 0.0, 0.0, 0.0, 0.0, 0.0, 0.0])
me_cube_002.materials.append(mat_material)
me_cube_002.use_remesh_preserve_volume = False
me_cube_002.use_remesh_preserve_attributes = False
me_cube_002.use_mirror_vertex_groups = False
me_cube_002.update()
me_cube_004 = bpy.data.meshes.new('Cube.004')
me_cube_004.from_pydata([(-1.217, -1.206e-07, 3.265), (-1.217, -0.4518, 3.265), (0.771, -1.206e-07, 3.274), (0.771, -0.4518, 3.274), (-1.218, -1.206e-07, 3.532), (-1.218, -0.4518, 3.532), (0.7696, -1.206e-07, 3.542), (0.7696, -0.4518, 3.542), (-0.4086, -0.4518, 3.269), (-0.41, -1.206e-07, 3.536), (-0.41, -0.4518, 3.536), (-1.222, -1.206e-07, 4.261), (-1.221, -1.206e-07, 4.137), (-0.4135, -1.206e-07, 4.265), (-0.4129, -1.206e-07, 4.141), (-1.222, -0.1705, 4.261), (-1.22, -0.4518, 3.98), (-1.222, -0.2433, 4.252), (-1.222, -0.3111, 4.223), (-1.221, -0.3694, 4.179), (-1.221, -0.4141, 4.12), (-1.221, -0.4422, 4.053), (-0.4122, -0.4518, 3.984), (-0.4135, -0.1705, 4.265), (-0.4125, -0.4422, 4.057), (-0.4129, -0.4141, 4.124), (-0.4131, -0.3694, 4.183), (-0.4134, -0.3111, 4.227), (-0.4135, -0.2433, 4.256), (-1.22, -0.1365, 4.138), (-0.4123, -0.1365, 4.142), (-1.218, -1.206e-07, 3.605), (-0.4103, -1.206e-07, 3.609), (-1.22, -0.2096, 4.121), (-0.4121, -0.2096, 4.125), (-0.4119, -0.2695, 4.083), (-1.22, -0.2695, 4.079), (-0.4117, -0.3164, 4.007), (-1.22, -0.3164, 4.003), (-0.4113, -0.3242, 3.916), (-1.219, -0.3242, 3.912), (-0.4107, -0.318, 3.608), (-1.219, -0.318, 3.604)], [], [(8, 10, 5, 1), (10, 7, 6, 9), (2, 6, 7, 3), (1, 5, 4, 0), (29, 12, 14, 30), (3, 7, 10, 8), (10, 22, 16, 5), (9, 32, 41, 39, 37, 35, 34, 30, 14, 13, 23, 28, 27, 26, 25, 24, 22, 10), (15, 23, 13, 11), (12, 11, 13, 14), (15, 17, 28, 23), (17, 18, 27, 28), (18, 19, 26, 27), (19, 20, 25, 26), (20, 21, 24, 25), (21, 16, 22, 24), (5, 16, 21, 20, 19, 18, 17, 15, 11, 12, 29, 33, 36, 38, 40, 42, 31, 4), (33, 29, 30, 34), (4, 31, 32, 9), (36, 33, 34, 35), (38, 36, 35, 37), (40, 38, 37, 39), (42, 40, 39, 41), (31, 42, 41, 32)])
_uv = me_cube_004.uv_layers.new(name='UVMap')
_uv.uv.foreach_set('vector', [0.625, 0.7087, 0.625, 0.7087, 0.625, 0.7087, 0.625, 0.7087, 0.625, 0.7087, 0.625, 0.7087, 0.625, 0.625, 0.625, 0.625, 0.625, 0.625, 0.625, 0.625, 0.625, 0.7087, 0.625, 0.7087, 0.625, 0.7087, 0.625, 0.7087, 0.625, 0.625, 0.625, 0.625, 0.0, 0.0, 0.0, 0.0, 0.0, 0.0, 0.0, 0.0, 0.625, 0.7087, 0.625, 0.7087, 0.625, 0.7087, 0.625, 0.7087, 0.625, 0.7087, 0.625, 0.7087, 0.625, 0.7087, 0.625, 0.7087, 0.625, 0.625, 0.625, 0.625, 0.625, 0.625, 0.625, 0.625, 0.625, 0.625, 0.625, 0.625, 0.625, 0.625, 0.625, 0.625, 0.625, 0.625, 0.625, 0.625, 0.625, 0.6566, 0.625, 0.6701, 0.625, 0.6827, 0.625, 0.7036, 0.625, 0.7064, 0.625, 0.7081, 0.625, 0.7087, 0.625, 0.7087, 0.625, 0.6566, 0.625, 0.6566, 0.625, 0.625, 0.625, 0.625, 0.0, 0.0, 0.0, 0.0, 0.0, 0.0, 0.0, 0.0, 0.625, 0.6566, 0.625, 0.6701, 0.625, 0.6701, 0.625, 0.6566, 0.625, 0.6701, 0.625, 0.6827, 0.625, 0.6827, 0.625, 0.6701, 0.625, 0.6827, 0.625, 0.7036, 0.625, 0.7036, 0.625, 0.6827, 0.625, 0.7036, 0.625, 0.7064, 0.625, 0.7064, 0.625, 0.7036, 0.625, 0.7064, 0.625, 0.7081, 0.625, 0.7081, 0.625, 0.7064, 0.625, 0.7081, 0.625, 0.7087, 0.625, 0.7087, 0.625, 0.7081, 0.625, 0.7087, 0.625, 0.7087, 0.625, 0.7081, 0.625, 0.7064, 0.625, 0.7036, 0.625, 0.6827, 0.625, 0.6701, 0.625, 0.6566, 0.625, 0.625, 0.625, 0.625, 0.625, 0.625, 0.625, 0.625, 0.625, 0.625, 0.625, 0.625, 0.625, 0.625, 0.625, 0.625, 0.625, 0.625, 0.625, 0.625, 0.0, 0.0, 0.0, 0.0, 0.0, 0.0, 0.0, 0.0, 0.0, 0.0, 0.0, 0.0, 0.0, 0.0, 0.0, 0.0, 0.0, 0.0, 0.0, 0.0, 0.0, 0.0, 0.0, 0.0, 0.0, 0.0, 0.0, 0.0, 0.0, 0.0, 0.0, 0.0, 0.0, 0.0, 0.0, 0.0, 0.0, 0.0, 0.0, 0.0, 0.0, 0.0, 0.0, 0.0, 0.0, 0.0, 0.0, 0.0, 0.0, 0.0, 0.0, 0.0, 0.0, 0.0, 0.0, 0.0])
me_cube_004.materials.append(mat_material)
me_cube_004.use_remesh_preserve_volume = False
me_cube_004.use_remesh_preserve_attributes = False
me_cube_004.use_mirror_vertex_groups = False
me_cube_004.update()

# ---- objects
ob_base = bpy.data.objects.new('base', me_cube)
ob_zzzzzz = bpy.data.objects.new('zzzzzz', None)
ob_barrel = bpy.data.objects.new('barrel', me_cube_001)
ob_magazine = bpy.data.objects.new('Magazine', me_cube_002)
ob_scope = bpy.data.objects.new('Scope', me_cube_004)

# ---- transforms, parenting, visibility, modifiers, constraints
ob_base.location = (0.0, 0.0, 0.0)
ob_base.lock_rotations_4d = False
ob_base.empty_display_type = 'ARROWS'
ob_base.lineart.crease_threshold = 0.0
_m = ob_base.modifiers.new('Mirror', 'MIRROR')
_m.use_axis = (False, True, False)
_m = ob_base.modifiers.new('Auto Smooth', 'NODES')
_m.node_group = ng_auto_smooth
_gi = [s.identifier for s in ng_auto_smooth.interface.items_tree if s.item_type == 'SOCKET' and s.in_out == 'INPUT']
_m[_gi[1]] = 0.5236  # Angle
ob_zzzzzz.location = (0.0, 20.36, 0.0)
ob_zzzzzz.rotation_euler = (1.571, 0.0, 0.0)
ob_zzzzzz.scale = (4.353, 4.353, 4.353)
ob_zzzzzz.empty_display_type = 'IMAGE'
ob_zzzzzz.empty_display_size = 5.0
ob_barrel.location = (4.781, 0.0, 1.851)
ob_barrel.scale = (3.193, 0.2276, 0.2276)
ob_magazine.location = (0.0, 0.0, 0.0)
ob_magazine.scale = (1.0, 0.6744, 1.0)
ob_magazine.lock_rotations_4d = False
ob_magazine.empty_display_type = 'ARROWS'
ob_magazine.lineart.crease_threshold = 0.0
_m = ob_magazine.modifiers.new('Mirror', 'MIRROR')
_m.use_axis = (False, True, False)
ob_scope.location = (0.0, 0.0, 0.0)
ob_scope.lock_rotations_4d = False
ob_scope.empty_display_type = 'ARROWS'
ob_scope.lineart.crease_threshold = 0.0
_m = ob_scope.modifiers.new('Mirror', 'MIRROR')
_m.use_axis = (False, True, False)
_m = ob_scope.modifiers.new('Auto Smooth', 'NODES')
_m.node_group = ng_auto_smooth
_gi = [s.identifier for s in ng_auto_smooth.interface.items_tree if s.item_type == 'SOCKET' and s.in_out == 'INPUT']
_m[_gi[1]] = 0.5236  # Angle

# ---- collection membership
col_collection.objects.link(ob_base)
col_collection.objects.link(ob_zzzzzz)
col_collection.objects.link(ob_barrel)
col_collection.objects.link(ob_magazine)
col_collection.objects.link(ob_scope)

# ---- scene / render settings (as saved in the file)
scene.frame_start = 1; scene.frame_end = 250; scene.frame_set(0)
scene.render.engine = 'BLENDER_EEVEE_NEXT'
scene.cycles.sampling_pattern = 'TABULATED_SOBOL'
scene.cycles.use_light_tree = False
scene.view_settings.view_transform = 'Filmic'
bpy.context.view_layer.update()

# ---- added for rendering (the .blend has no active camera and no usable light): camera, sun
cam_auto = bpy.data.cameras.new('AutoCamera')
cam_auto.lens = 50.0
cam_auto.sensor_width = 36.0
cam_auto.clip_end = 1000.0
ob_auto_camera = bpy.data.objects.new('AutoCamera', cam_auto)
scene.collection.objects.link(ob_auto_camera)
ob_auto_camera.location = (20.3792, -24.2309, 16.4285)
ob_auto_camera.rotation_euler = (1.09748, -7.21219e-08, 0.694738)
scene.camera = ob_auto_camera
light_auto_sun = bpy.data.lights.new('AutoSun', 'SUN')
light_auto_sun.energy = 3.0
light_auto_sun.angle = 0.0523599
ob_auto_sun = bpy.data.objects.new('AutoSun', light_auto_sun)
scene.collection.objects.link(ob_auto_sun)
ob_auto_sun.rotation_euler = (0.872665, 0.174533, 0.523599)
bpy.context.view_layer.update()

